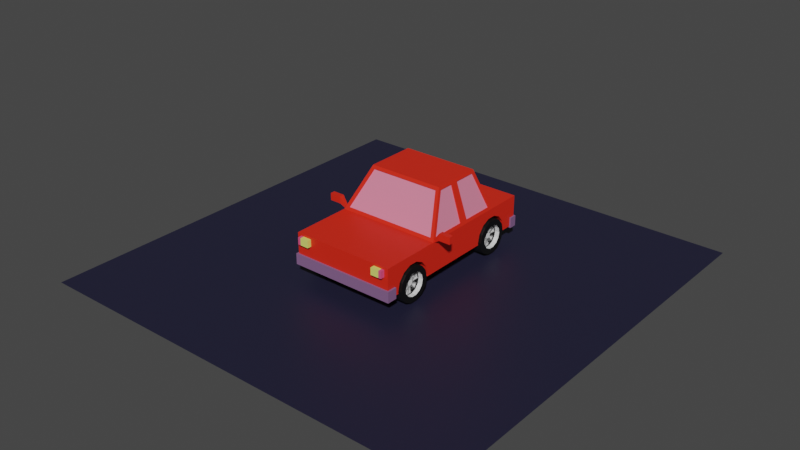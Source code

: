 # Source: car.blend  (saved by Blender 3.1.7; exported with 4.5.12 LTS)
import bpy
from mathutils import Matrix  # noqa: F401  (used for matrix-valued properties, if any)

bpy.ops.wm.read_factory_settings(use_empty=True)
scene = bpy.context.scene
scene.name = 'Scene'

# ---- collections
col_collection = bpy.data.collections.new('Collection'); scene.collection.children.link(col_collection)

# ---- materials (node trees are filled in below, after node groups)
mat_car = bpy.data.materials.new('car')
mat_car.use_transparent_shadow = False
mat_widnow = bpy.data.materials.new('widnow')
mat_widnow.use_transparent_shadow = False
mat_lights_002 = bpy.data.materials.new('lights.002')
mat_lights_002.use_transparent_shadow = False
mat_front = bpy.data.materials.new('front')
mat_front.use_transparent_shadow = False
mat_tire = bpy.data.materials.new('tire')
mat_tire.use_transparent_shadow = False
mat_chrome = bpy.data.materials.new('chrome')
mat_chrome.use_transparent_shadow = False
mat_lights = bpy.data.materials.new('lights')
mat_lights.use_transparent_shadow = False
mat_shader = bpy.data.materials.new('shader')
mat_shader.use_transparent_shadow = False
mat_window = bpy.data.materials.new('window')
mat_window.use_transparent_shadow = False
mat_plane = bpy.data.materials.new('plane')
mat_plane.use_transparent_shadow = False

# ---- material node trees
mat_car.use_nodes = True; mat_car.node_tree.nodes.clear()
_N = mat_car.node_tree.nodes; _L = mat_car.node_tree.links
n0 = _N.new('ShaderNodeBsdfPrincipled'); n0.name = 'Principled BSDF'; n0.location = (10, 300)
n0.distribution = 'GGX'
n0.subsurface_method = 'RANDOM_WALK_SKIN'
n0.inputs[0].default_value = (0.8, 0.02227, 0.007226, 1.0)
n0.inputs[3].default_value = 1.45
n0.inputs[27].default_value = (0.0, 0.0, 0.0, 1.0)
n0.inputs[28].default_value = 1.0
n1 = _N.new('ShaderNodeOutputMaterial'); n1.name = 'Material Output'; n1.location = (300, 300)
_L.new(n0.outputs[0], n1.inputs[0])
n1.is_active_output = True
mat_widnow.use_nodes = True; mat_widnow.node_tree.nodes.clear()
_N = mat_widnow.node_tree.nodes; _L = mat_widnow.node_tree.links
n0 = _N.new('ShaderNodeBsdfPrincipled'); n0.name = 'Principled BSDF'; n0.location = (10, 300)
n0.distribution = 'GGX'
n0.subsurface_method = 'RANDOM_WALK_SKIN'
n0.inputs[0].default_value = (0.8, 0.2294, 0.3442, 1.0)
n0.inputs[3].default_value = 1.45
n0.inputs[27].default_value = (0.0, 0.0, 0.0, 1.0)
n0.inputs[28].default_value = 1.0
n1 = _N.new('ShaderNodeOutputMaterial'); n1.name = 'Material Output'; n1.location = (300, 300)
_L.new(n0.outputs[0], n1.inputs[0])
n1.is_active_output = True
mat_lights_002.use_nodes = True; mat_lights_002.node_tree.nodes.clear()
_N = mat_lights_002.node_tree.nodes; _L = mat_lights_002.node_tree.links
n0 = _N.new('ShaderNodeBsdfPrincipled'); n0.name = 'Principled BSDF'; n0.location = (10, 300)
n0.distribution = 'GGX'
n0.subsurface_method = 'RANDOM_WALK_SKIN'
n0.inputs[3].default_value = 1.45
n0.inputs[27].default_value = (0.0, 0.0, 0.0, 1.0)
n0.inputs[28].default_value = 1.0
n1 = _N.new('ShaderNodeOutputMaterial'); n1.name = 'Material Output'; n1.location = (300, 300)
_L.new(n0.outputs[0], n1.inputs[0])
n1.is_active_output = True
mat_front.use_nodes = True; mat_front.node_tree.nodes.clear()
_N = mat_front.node_tree.nodes; _L = mat_front.node_tree.links
n0 = _N.new('ShaderNodeBsdfPrincipled'); n0.name = 'Principled BSDF'; n0.location = (10, 300)
n0.distribution = 'GGX'
n0.subsurface_method = 'RANDOM_WALK_SKIN'
n0.inputs[0].default_value = (0.2285, 0.1181, 0.2529, 1.0)
n0.inputs[3].default_value = 1.45
n0.inputs[27].default_value = (0.0, 0.0, 0.0, 1.0)
n0.inputs[28].default_value = 1.0
n1 = _N.new('ShaderNodeOutputMaterial'); n1.name = 'Material Output'; n1.location = (300, 300)
_L.new(n0.outputs[0], n1.inputs[0])
n1.is_active_output = True
mat_tire.use_nodes = True; mat_tire.node_tree.nodes.clear()
_N = mat_tire.node_tree.nodes; _L = mat_tire.node_tree.links
n0 = _N.new('ShaderNodeBsdfPrincipled'); n0.name = 'Principled BSDF'; n0.location = (10, 300)
n0.distribution = 'GGX'
n0.subsurface_method = 'RANDOM_WALK_SKIN'
n0.inputs[0].default_value = (0.003642, 0.003642, 0.003642, 1.0)
n0.inputs[3].default_value = 1.45
n0.inputs[27].default_value = (0.0, 0.0, 0.0, 1.0)
n0.inputs[28].default_value = 1.0
n1 = _N.new('ShaderNodeOutputMaterial'); n1.name = 'Material Output'; n1.location = (300, 300)
_L.new(n0.outputs[0], n1.inputs[0])
n1.is_active_output = True
mat_chrome.use_nodes = True; mat_chrome.node_tree.nodes.clear()
_N = mat_chrome.node_tree.nodes; _L = mat_chrome.node_tree.links
n0 = _N.new('ShaderNodeBsdfPrincipled'); n0.name = 'Principled BSDF'; n0.location = (10, 300)
n0.distribution = 'GGX'
n0.subsurface_method = 'RANDOM_WALK_SKIN'
n0.inputs[3].default_value = 1.45
n0.inputs[27].default_value = (0.0, 0.0, 0.0, 1.0)
n0.inputs[28].default_value = 1.0
n1 = _N.new('ShaderNodeOutputMaterial'); n1.name = 'Material Output'; n1.location = (300, 300)
_L.new(n0.outputs[0], n1.inputs[0])
n1.is_active_output = True
mat_lights.use_nodes = True; mat_lights.node_tree.nodes.clear()
_N = mat_lights.node_tree.nodes; _L = mat_lights.node_tree.links
n0 = _N.new('ShaderNodeBsdfPrincipled'); n0.name = 'Principled BSDF'; n0.location = (10, 300)
n0.distribution = 'GGX'
n0.subsurface_method = 'RANDOM_WALK_SKIN'
n0.inputs[0].default_value = (0.7791, 0.8, 0.1723, 1.0)
n0.inputs[3].default_value = 1.45
n0.inputs[27].default_value = (0.0, 0.0, 0.0, 1.0)
n0.inputs[28].default_value = 1.0
n1 = _N.new('ShaderNodeOutputMaterial'); n1.name = 'Material Output'; n1.location = (300, 300)
_L.new(n0.outputs[0], n1.inputs[0])
n1.is_active_output = True
mat_shader.use_nodes = True; mat_shader.node_tree.nodes.clear()
_N = mat_shader.node_tree.nodes; _L = mat_shader.node_tree.links
n0 = _N.new('ShaderNodeBsdfPrincipled'); n0.name = 'Principled BSDF'; n0.location = (10, 300)
n0.distribution = 'GGX'
n0.subsurface_method = 'RANDOM_WALK_SKIN'
n0.inputs[0].default_value = (0.8, 0.09072, 0.2227, 1.0)
n0.inputs[3].default_value = 1.45
n0.inputs[27].default_value = (0.0, 0.0, 0.0, 1.0)
n0.inputs[28].default_value = 1.0
n1 = _N.new('ShaderNodeOutputMaterial'); n1.name = 'Material Output'; n1.location = (300, 300)
_L.new(n0.outputs[0], n1.inputs[0])
n1.is_active_output = True
mat_window.use_nodes = True; mat_window.node_tree.nodes.clear()
_N = mat_window.node_tree.nodes; _L = mat_window.node_tree.links
n0 = _N.new('ShaderNodeBsdfPrincipled'); n0.name = 'Principled BSDF'; n0.location = (10, 300)
n0.distribution = 'GGX'
n0.subsurface_method = 'RANDOM_WALK_SKIN'
n0.inputs[3].default_value = 1.45
n0.inputs[27].default_value = (0.0, 0.0, 0.0, 1.0)
n0.inputs[28].default_value = 1.0
n1 = _N.new('ShaderNodeOutputMaterial'); n1.name = 'Material Output'; n1.location = (300, 300)
_L.new(n0.outputs[0], n1.inputs[0])
n1.is_active_output = True
mat_plane.use_nodes = True; mat_plane.node_tree.nodes.clear()
_N = mat_plane.node_tree.nodes; _L = mat_plane.node_tree.links
n0 = _N.new('ShaderNodeBsdfPrincipled'); n0.name = 'Principled BSDF'; n0.location = (10, 300)
n0.distribution = 'GGX'
n0.subsurface_method = 'RANDOM_WALK_SKIN'
n0.inputs[0].default_value = (0.01461, 0.01434, 0.03741, 1.0)
n0.inputs[3].default_value = 1.45
n0.inputs[27].default_value = (0.0, 0.0, 0.0, 1.0)
n0.inputs[28].default_value = 1.0
n1 = _N.new('ShaderNodeOutputMaterial'); n1.name = 'Material Output'; n1.location = (300, 300)
_L.new(n0.outputs[0], n1.inputs[0])
n1.is_active_output = True

# ---- world
world_world = bpy.data.worlds.new('World'); scene.world = world_world
world_world.use_nodes = True; world_world.node_tree.nodes.clear()
_N = world_world.node_tree.nodes; _L = world_world.node_tree.links
n0 = _N.new('ShaderNodeOutputWorld'); n0.name = 'World Output'; n0.location = (300, 300)
n1 = _N.new('ShaderNodeBackground'); n1.name = 'Background'; n1.location = (10, 300)
n1.inputs[0].default_value = (0.05088, 0.05088, 0.05088, 1.0)
_L.new(n1.outputs[0], n0.inputs[0])
n0.is_active_output = True
world_world.color = (0.05088, 0.05088, 0.05088)
world_world.use_sun_shadow = False
world_world.sun_shadow_jitter_overblur = 0.0

# ---- meshes
me_cube_001 = bpy.data.meshes.new('Cube.001')
me_cube_001.from_pydata([(-4.811, 9.669, 1.393), (-4.811, -6.823, 1.393), (-4.811, 6.823, -1.393), (-4.721, 6.465, 1.65), (4.811, 9.669, 1.393), (4.811, -6.823, 1.393), (4.811, 6.823, -1.393), (4.721, 6.465, 1.65), (-4.811, -1.207, -1.393), (-4.721, -0.7279, 1.65), (4.811, -1.207, -1.393), (4.721, -0.7279, 1.65), (-3.609, 1.272, 4.824), (-3.609, 5.537, 4.824), (3.609, 5.537, 4.824), (3.609, 1.272, 4.824), (-4.811, 10.24, 1.393), (4.811, 10.24, 1.393), (-4.721, 2.603, 1.65), (-4.721, 3.396, 1.65), (4.811, 2.868, -1.393), (4.811, 3.123, -1.393), (-4.811, 3.123, -1.393), (-4.811, 2.868, -1.393), (4.721, 3.396, 1.65), (4.721, 2.603, 1.65), (-3.609, 2.701, 4.824), (-3.609, 3.401, 4.824), (3.609, 3.401, 4.824), (3.609, 2.701, 4.824), (-4.811, 3.123, 1.393), (-4.38, 6.736, 1.69), (4.811, 2.868, 1.393), (4.396, -1.042, 1.655), (-3.519, 3.128, 5.081), (-3.296, 5.831, 4.784), (3.519, 2.982, 5.081), (3.288, 0.9514, 4.819), (3.296, 5.831, 4.784), (4.38, 6.736, 1.69), (-3.288, 0.9514, 4.819), (-4.396, -1.042, 1.655), (-4.811, 2.868, 1.393), (4.811, 3.123, 1.393), (-3.519, 2.982, 5.081), (3.519, 3.128, 5.081), (-4.811, 3.123, 1.393), (-4.811, 6.823, 1.393), (4.811, 2.868, 1.393), (4.811, -1.207, 1.393), (-3.519, 3.128, 5.081), (-3.519, 5.745, 5.081), (3.519, 2.982, 5.081), (3.519, 1.117, 5.081), (3.519, 5.745, 5.081), (4.811, 6.823, 1.393), (-3.519, 1.117, 5.081), (-4.811, -1.207, 1.393), (-4.811, 2.868, 1.393), (4.811, 3.123, 1.393), (-3.519, 2.982, 5.081), (3.519, 3.128, 5.081), (-4.811, 6.823, 1.393), (4.811, 6.823, 1.393), (-4.811, -1.207, 1.393), (4.811, -1.207, 1.393), (-3.519, 5.745, 5.081), (3.519, 5.745, 5.081), (-3.519, 1.117, 5.081), (3.519, 1.117, 5.081), (-4.627, 3.396, 1.618), (-4.627, 6.465, 1.618), (4.627, 2.603, 1.618), (4.627, -0.7279, 1.618), (-3.515, 3.401, 4.791), (-3.515, 5.537, 4.791), (3.515, 2.701, 4.791), (3.515, 1.272, 4.791), (3.515, 5.537, 4.791), (4.627, 6.465, 1.618), (-3.515, 1.272, 4.791), (-4.627, -0.7279, 1.618), (-4.627, 2.603, 1.618), (4.627, 3.396, 1.618), (-3.515, 2.701, 4.791), (3.515, 3.401, 4.791), (-4.38, 6.641, 1.662), (4.38, 6.641, 1.662), (-4.396, -0.9584, 1.602), (4.396, -0.9584, 1.602), (-3.296, 5.736, 4.756), (3.296, 5.736, 4.756), (-3.288, 1.035, 4.766), (3.288, 1.035, 4.766), (-4.811, -6.009, -1.393), (4.811, -6.009, 1.393), (-4.811, -6.009, 1.393), (4.811, -6.009, -1.393), (-4.811, -6.823, -0.5547), (-4.811, 6.823, -0.5547), (4.811, 6.823, -0.5547), (4.811, -6.823, -0.5547), (4.811, -1.207, -0.5547), (-4.811, -1.207, -0.5547), (-4.811, 10.24, -0.5547), (4.811, 10.24, -0.5547), (4.811, 3.123, -0.5547), (4.811, 2.868, -0.5547), (-4.811, 2.868, -0.5547), (-4.811, 3.123, -0.5547), (-4.811, -6.009, -0.5547), (4.811, -6.009, -0.5547), (-4.973, -6.009, -1.555), (-4.973, -6.985, -1.555), (4.973, -6.985, -0.5547), (4.973, -6.985, -1.555), (4.973, -6.009, -1.555), (-4.973, -6.009, -0.5547), (4.973, -6.009, -0.5547), (-4.973, -6.985, -0.5547), (-4.811, 9.669, -1.393), (4.811, 9.669, -1.393), (4.811, 9.669, -0.5547), (-4.811, 9.669, -0.5547), (-4.947, 10.37, -0.5547), (-4.947, 10.37, -1.528), (4.947, 10.37, -1.528), (4.947, 10.37, -0.5547), (4.947, 9.669, -1.528), (4.947, 9.669, -0.5547), (-4.947, 9.669, -0.5547), (-4.947, 9.669, -1.528)], [], [(109, 30, 62, 99), (0, 4, 17, 16), (111, 95, 5, 101), (101, 5, 1, 98), (98, 110, 117, 119), (95, 96, 1, 5), (37, 40, 92, 93), (23, 20, 10, 8), (107, 32, 65, 102), (110, 96, 64, 103), (36, 44, 68, 69), (7, 14, 78, 79), (19, 27, 74, 70), (35, 38, 91, 90), (104, 16, 17, 105), (123, 0, 16, 104), (104, 105, 127, 124), (120, 123, 130, 131), (13, 3, 71, 75), (30, 42, 44, 34), (14, 28, 85, 78), (32, 43, 45, 36), (67, 66, 34, 45), (45, 34, 44, 36), (100, 63, 43, 106), (106, 43, 32, 107), (2, 6, 21, 22), (22, 21, 20, 23), (103, 64, 42, 108), (108, 42, 30, 109), (46, 47, 62, 30), (48, 49, 65, 32), (51, 50, 34, 66), (53, 52, 36, 69), (47, 51, 66, 62), (54, 55, 63, 67), (49, 53, 69, 65), (56, 57, 64, 68), (57, 58, 42, 64), (55, 59, 43, 63), (60, 56, 68, 44), (61, 54, 67, 45), (50, 46, 30, 34), (58, 60, 44, 42), (52, 48, 32, 36), (59, 61, 45, 43), (19, 3, 47, 46), (25, 11, 49, 48), (13, 27, 50, 51), (15, 29, 52, 53), (3, 13, 51, 47), (14, 7, 55, 54), (11, 15, 53, 49), (12, 9, 57, 56), (9, 18, 58, 57), (7, 24, 59, 55), (26, 12, 56, 60), (28, 14, 54, 61), (27, 19, 46, 50), (18, 26, 60, 58), (29, 25, 48, 52), (24, 28, 61, 59), (31, 39, 63, 62), (33, 41, 64, 65), (38, 35, 66, 67), (40, 37, 69, 68), (35, 31, 62, 66), (39, 38, 67, 63), (37, 33, 65, 69), (41, 40, 68, 64), (87, 86, 90, 91), (88, 89, 93, 92), (83, 79, 78, 85), (82, 81, 80, 84), (71, 70, 74, 75), (73, 72, 76, 77), (26, 18, 82, 84), (15, 11, 73, 77), (31, 35, 90, 86), (25, 29, 76, 72), (9, 12, 80, 81), (38, 39, 87, 91), (3, 19, 70, 71), (28, 24, 83, 85), (18, 9, 81, 82), (33, 37, 93, 89), (11, 25, 72, 73), (24, 7, 79, 83), (40, 41, 88, 92), (27, 13, 75, 74), (39, 31, 86, 87), (12, 26, 84, 80), (29, 15, 77, 76), (41, 33, 89, 88), (98, 1, 96, 110), (65, 64, 96, 95), (8, 10, 97, 94), (102, 65, 95, 111), (10, 102, 111, 97), (111, 101, 114, 118), (23, 108, 109, 22), (8, 103, 108, 23), (21, 106, 107, 20), (6, 100, 106, 21), (4, 122, 105, 17), (121, 120, 131, 128), (123, 104, 124, 130), (94, 110, 103, 8), (20, 107, 102, 10), (97, 111, 118, 116), (101, 98, 119, 114), (22, 109, 99, 2), (112, 116, 115, 113), (113, 119, 117, 112), (115, 114, 119, 113), (116, 118, 114, 115), (94, 97, 116, 112), (110, 94, 112, 117), (2, 99, 123, 120), (63, 100, 122, 4), (6, 2, 120, 121), (100, 6, 121, 122), (99, 62, 0, 123), (62, 63, 4, 0), (129, 128, 126, 127), (128, 131, 125, 126), (131, 130, 124, 125), (125, 124, 127, 126), (105, 122, 129, 127), (122, 121, 128, 129)])
me_cube_001.polygons.foreach_set('material_index', [0, 0, 0, 0, 3, 0, 0, 0, 0, 0, 0, 0, 0, 0, 0, 0, 3, 3, 0, 0, 0, 0, 0, 0, 0, 0, 0, 0, 0, 0, 0, 0, 0, 0, 0, 0, 0, 0, 0, 0, 0, 0, 0, 0, 0, 0, 0, 0, 0, 0, 0, 0, 0, 0, 0, 0, 0, 0, 0, 0, 0, 0, 0, 0, 0, 0, 0, 0, 0, 0, 1, 1, 1, 1, 1, 1, 0, 0, 0, 0, 0, 0, 0, 0, 0, 0, 0, 0, 0, 0, 0, 0, 0, 0, 0, 0, 0, 0, 0, 3, 0, 0, 0, 0, 0, 3, 3, 0, 0, 0, 3, 0, 3, 3, 3, 3, 3, 3, 0, 0, 0, 0, 0, 0, 3, 3, 3, 3, 3, 3])
_uv = me_cube_001.uv_layers.new(name='UVMap')
_uv.uv.foreach_set('vector', [0.4502, 0.1822, 0.625, 0.1822, 0.625, 0.25, 0.4502, 0.25, 0.625, 0.25, 0.625, 0.5, 0.625, 0.5, 0.625, 0.25, 0.4502, 0.7351, 0.625, 0.7351, 0.625, 0.75, 0.4502, 0.75, 0.4502, 0.75, 0.625, 0.75, 0.625, 1.0, 0.4502, 1.0, 0.4502, 0.0, 0.4502, 0.01492, 0.4502, 0.01492, 0.4502, 0.0, 0.625, 0.7351, 0.875, 0.7351, 0.875, 0.75, 0.625, 0.75, 0.6354, 0.6181, 0.8646, 0.6181, 0.8646, 0.6181, 0.6354, 0.6181, 0.125, 0.5725, 0.375, 0.5725, 0.375, 0.6471, 0.125, 0.6471, 0.4502, 0.5725, 0.625, 0.5725, 0.625, 0.6471, 0.4502, 0.6471, 0.4502, 0.01492, 0.625, 0.01492, 0.625, 0.1029, 0.4502, 0.1029, 0.625, 0.5692, 0.875, 0.5692, 0.875, 0.6159, 0.625, 0.6159, 0.625, 0.5054, 0.625, 0.5066, 0.625, 0.5066, 0.625, 0.5054, 0.625, 0.1877, 0.625, 0.1908, 0.625, 0.1908, 0.625, 0.1877, 0.625, 0.2604, 0.625, 0.4896, 0.625, 0.4896, 0.625, 0.2604, 0.4502, 0.25, 0.625, 0.25, 0.625, 0.5, 0.4502, 0.5, 0.4502, 0.25, 0.625, 0.25, 0.625, 0.25, 0.4502, 0.25, 0.4502, 0.25, 0.4502, 0.5, 0.4502, 0.5, 0.4502, 0.25, 0.375, 0.25, 0.4502, 0.25, 0.4502, 0.25, 0.375, 0.25, 0.625, 0.2434, 0.625, 0.2446, 0.625, 0.2446, 0.625, 0.2434, 0.625, 0.1822, 0.625, 0.1775, 0.625, 0.1808, 0.625, 0.1845, 0.625, 0.5066, 0.625, 0.5592, 0.625, 0.5592, 0.625, 0.5066, 0.625, 0.5725, 0.625, 0.5678, 0.625, 0.5655, 0.625, 0.5692, 0.625, 0.5, 0.875, 0.5, 0.875, 0.5655, 0.625, 0.5655, 0.625, 0.5655, 0.875, 0.5655, 0.875, 0.5692, 0.625, 0.5692, 0.4502, 0.5, 0.625, 0.5, 0.625, 0.5678, 0.4502, 0.5678, 0.4502, 0.5678, 0.625, 0.5678, 0.625, 0.5725, 0.4502, 0.5725, 0.125, 0.5, 0.375, 0.5, 0.375, 0.5678, 0.125, 0.5678, 0.125, 0.5678, 0.375, 0.5678, 0.375, 0.5725, 0.125, 0.5725, 0.4502, 0.1029, 0.625, 0.1029, 0.625, 0.1775, 0.4502, 0.1775, 0.4502, 0.1775, 0.625, 0.1775, 0.625, 0.1822, 0.4502, 0.1822, 0.625, 0.1822, 0.625, 0.25, 0.625, 0.25, 0.625, 0.1822, 0.625, 0.5725, 0.625, 0.6471, 0.625, 0.6471, 0.625, 0.5725, 0.625, 0.25, 0.625, 0.1845, 0.625, 0.1845, 0.625, 0.25, 0.625, 0.6159, 0.625, 0.5692, 0.625, 0.5692, 0.625, 0.6159, 0.625, 0.25, 0.625, 0.25, 0.625, 0.25, 0.625, 0.25, 0.625, 0.5, 0.625, 0.5, 0.625, 0.5, 0.625, 0.5, 0.625, 0.6471, 0.625, 0.6159, 0.625, 0.6159, 0.625, 0.6471, 0.625, 0.1341, 0.625, 0.1029, 0.625, 0.1029, 0.625, 0.1341, 0.625, 0.1029, 0.625, 0.1775, 0.625, 0.1775, 0.625, 0.1029, 0.625, 0.5, 0.625, 0.5678, 0.625, 0.5678, 0.625, 0.5, 0.625, 0.1808, 0.625, 0.1341, 0.625, 0.1341, 0.625, 0.1808, 0.625, 0.5655, 0.625, 0.5, 0.625, 0.5, 0.625, 0.5655, 0.625, 0.1845, 0.625, 0.1822, 0.625, 0.1822, 0.625, 0.1845, 0.625, 0.1775, 0.625, 0.1808, 0.625, 0.1808, 0.625, 0.1775, 0.625, 0.5692, 0.625, 0.5725, 0.625, 0.5725, 0.625, 0.5692, 0.625, 0.5678, 0.625, 0.5655, 0.625, 0.5655, 0.625, 0.5678, 0.625, 0.1877, 0.625, 0.2446, 0.625, 0.25, 0.625, 0.1822, 0.625, 0.5775, 0.625, 0.639, 0.625, 0.6471, 0.625, 0.5725, 0.625, 0.2434, 0.625, 0.1908, 0.625, 0.1845, 0.625, 0.25, 0.625, 0.6109, 0.625, 0.5759, 0.625, 0.5692, 0.625, 0.6159, 0.625, 0.2446, 0.625, 0.2434, 0.625, 0.25, 0.625, 0.25, 0.625, 0.5066, 0.625, 0.5054, 0.625, 0.5, 0.625, 0.5, 0.625, 0.639, 0.625, 0.6109, 0.625, 0.6159, 0.625, 0.6471, 0.625, 0.1391, 0.625, 0.111, 0.625, 0.1029, 0.625, 0.1341, 0.625, 0.111, 0.625, 0.1725, 0.625, 0.1775, 0.625, 0.1029, 0.625, 0.5054, 0.625, 0.5623, 0.625, 0.5678, 0.625, 0.5, 0.625, 0.1741, 0.625, 0.1391, 0.625, 0.1341, 0.625, 0.1808, 0.625, 0.5592, 0.625, 0.5066, 0.625, 0.5, 0.625, 0.5655, 0.625, 0.1908, 0.625, 0.1877, 0.625, 0.1822, 0.625, 0.1845, 0.625, 0.1725, 0.625, 0.1741, 0.625, 0.1808, 0.625, 0.1775, 0.625, 0.5759, 0.625, 0.5775, 0.625, 0.5725, 0.625, 0.5692, 0.625, 0.5623, 0.625, 0.5592, 0.625, 0.5655, 0.625, 0.5678, 0.625, 0.259, 0.625, 0.491, 0.625, 0.5, 0.625, 0.25, 0.6339, 0.6449, 0.8661, 0.6449, 0.875, 0.6471, 0.625, 0.6471, 0.625, 0.4896, 0.625, 0.2604, 0.625, 0.25, 0.625, 0.5, 0.8646, 0.6181, 0.6354, 0.6181, 0.625, 0.6159, 0.875, 0.6159, 0.625, 0.2604, 0.625, 0.259, 0.625, 0.25, 0.625, 0.25, 0.625, 0.491, 0.625, 0.4896, 0.625, 0.5, 0.625, 0.5, 0.6354, 0.6181, 0.6339, 0.6449, 0.625, 0.6471, 0.625, 0.6159, 0.8661, 0.6449, 0.8646, 0.6181, 0.875, 0.6159, 0.875, 0.6471, 0.625, 0.491, 0.625, 0.259, 0.625, 0.2604, 0.625, 0.4896, 0.8661, 0.6449, 0.6339, 0.6449, 0.6354, 0.6181, 0.8646, 0.6181, 0.625, 0.5623, 0.625, 0.5054, 0.625, 0.5066, 0.625, 0.5592, 0.625, 0.1725, 0.625, 0.111, 0.625, 0.1391, 0.625, 0.1741, 0.625, 0.2446, 0.625, 0.1877, 0.625, 0.1908, 0.625, 0.2434, 0.625, 0.639, 0.625, 0.5775, 0.625, 0.5759, 0.625, 0.6109, 0.625, 0.1741, 0.625, 0.1725, 0.625, 0.1725, 0.625, 0.1741, 0.625, 0.6109, 0.625, 0.639, 0.625, 0.639, 0.625, 0.6109, 0.625, 0.259, 0.625, 0.2604, 0.625, 0.2604, 0.625, 0.259, 0.625, 0.5775, 0.625, 0.5759, 0.625, 0.5759, 0.625, 0.5775, 0.625, 0.111, 0.625, 0.1391, 0.625, 0.1391, 0.625, 0.111, 0.625, 0.4896, 0.625, 0.491, 0.625, 0.491, 0.625, 0.4896, 0.625, 0.2446, 0.625, 0.1877, 0.625, 0.1877, 0.625, 0.2446, 0.625, 0.5592, 0.625, 0.5623, 0.625, 0.5623, 0.625, 0.5592, 0.625, 0.1725, 0.625, 0.111, 0.625, 0.111, 0.625, 0.1725, 0.6339, 0.6449, 0.6354, 0.6181, 0.6354, 0.6181, 0.6339, 0.6449, 0.625, 0.639, 0.625, 0.5775, 0.625, 0.5775, 0.625, 0.639, 0.625, 0.5623, 0.625, 0.5054, 0.625, 0.5054, 0.625, 0.5623, 0.8646, 0.6181, 0.8661, 0.6449, 0.8661, 0.6449, 0.8646, 0.6181, 0.625, 0.1908, 0.625, 0.2434, 0.625, 0.2434, 0.625, 0.1908, 0.625, 0.491, 0.625, 0.259, 0.625, 0.259, 0.625, 0.491, 0.625, 0.1391, 0.625, 0.1741, 0.625, 0.1741, 0.625, 0.1391, 0.625, 0.5759, 0.625, 0.6109, 0.625, 0.6109, 0.625, 0.5759, 0.8661, 0.6449, 0.6339, 0.6449, 0.6339, 0.6449, 0.8661, 0.6449, 0.4502, 0.0, 0.625, 0.0, 0.625, 0.01492, 0.4502, 0.01492, 0.625, 0.6471, 0.875, 0.6471, 0.875, 0.7351, 0.625, 0.7351, 0.125, 0.6471, 0.375, 0.6471, 0.375, 0.7351, 0.125, 0.7351, 0.4502, 0.6471, 0.625, 0.6471, 0.625, 0.7351, 0.4502, 0.7351, 0.375, 0.6471, 0.4502, 0.6471, 0.4502, 0.7351, 0.375, 0.7351, 0.4502, 0.7351, 0.4502, 0.75, 0.4502, 0.75, 0.4502, 0.7351, 0.375, 0.1775, 0.4502, 0.1775, 0.4502, 0.1822, 0.375, 0.1822, 0.375, 0.1029, 0.4502, 0.1029, 0.4502, 0.1775, 0.375, 0.1775, 0.375, 0.5678, 0.4502, 0.5678, 0.4502, 0.5725, 0.375, 0.5725, 0.375, 0.5, 0.4502, 0.5, 0.4502, 0.5678, 0.375, 0.5678, 0.625, 0.5, 0.4502, 0.5, 0.4502, 0.5, 0.625, 0.5, 0.375, 0.5, 0.125, 0.5, 0.125, 0.5, 0.375, 0.5, 0.4502, 0.25, 0.4502, 0.25, 0.4502, 0.25, 0.4502, 0.25, 0.375, 0.01492, 0.4502, 0.01492, 0.4502, 0.1029, 0.375, 0.1029, 0.375, 0.5725, 0.4502, 0.5725, 0.4502, 0.6471, 0.375, 0.6471, 0.375, 0.7351, 0.4502, 0.7351, 0.4502, 0.7351, 0.375, 0.7351, 0.4502, 0.75, 0.4502, 1.0, 0.4502, 1.0, 0.4502, 0.75, 0.375, 0.1822, 0.4502, 0.1822, 0.4502, 0.25, 0.375, 0.25, 0.125, 0.7351, 0.375, 0.7351, 0.375, 0.75, 0.125, 0.75, 0.375, 0.0, 0.4502, 0.0, 0.4502, 0.01492, 0.375, 0.01492, 0.375, 0.75, 0.4502, 0.75, 0.4502, 1.0, 0.375, 1.0, 0.375, 0.7351, 0.4502, 0.7351, 0.4502, 0.75, 0.375, 0.75, 0.125, 0.7351, 0.375, 0.7351, 0.375, 0.7351, 0.125, 0.7351, 0.4502, 0.01492, 0.375, 0.01492, 0.375, 0.01492, 0.4502, 0.01492, 0.375, 0.25, 0.4502, 0.25, 0.4502, 0.25, 0.375, 0.25, 0.625, 0.5, 0.4502, 0.5, 0.4502, 0.5, 0.625, 0.5, 0.375, 0.5, 0.125, 0.5, 0.125, 0.5, 0.375, 0.5, 0.4502, 0.5, 0.375, 0.5, 0.375, 0.5, 0.4502, 0.5, 0.4502, 0.25, 0.625, 0.25, 0.625, 0.25, 0.4502, 0.25, 0.625, 0.25, 0.625, 0.5, 0.625, 0.5, 0.625, 0.25, 0.4502, 0.5, 0.375, 0.5, 0.375, 0.5, 0.4502, 0.5, 0.375, 0.5, 0.125, 0.5, 0.125, 0.5, 0.375, 0.5, 0.375, 0.25, 0.4502, 0.25, 0.4502, 0.25, 0.375, 0.25, 0.375, 0.25, 0.4502, 0.25, 0.4502, 0.5, 0.375, 0.5, 0.4502, 0.5, 0.4502, 0.5, 0.4502, 0.5, 0.4502, 0.5, 0.4502, 0.5, 0.375, 0.5, 0.375, 0.5, 0.4502, 0.5])
me_cube_001.materials.append(mat_car)
me_cube_001.materials.append(mat_widnow)
me_cube_001.materials.append(mat_lights_002)
me_cube_001.materials.append(mat_front)
me_cube_001.use_remesh_fix_poles = True
me_cube_001.use_remesh_preserve_attributes = False
me_cube_001.update()
me_cylinder_005 = bpy.data.meshes.new('Cylinder.005')
me_cylinder_005.from_pydata([(0.0, 1.0, -1.0), (0.0, 1.0, 1.0), (0.4339, 0.901, -1.0), (0.4339, 0.901, 1.0), (0.7818, 0.6235, -1.0), (0.7818, 0.6235, 1.0), (0.9749, 0.2225, -1.0), (0.9749, 0.2225, 1.0), (0.9749, -0.2225, -1.0), (0.9749, -0.2225, 1.0), (0.7818, -0.6235, -1.0), (0.7818, -0.6235, 1.0), (0.4339, -0.901, -1.0), (0.4339, -0.901, 1.0), (-8.742e-08, -1.0, -1.0), (-8.742e-08, -1.0, 1.0), (-0.4339, -0.901, -1.0), (-0.4339, -0.901, 1.0), (-0.7818, -0.6235, -1.0), (-0.7818, -0.6235, 1.0), (-0.9749, -0.2225, -1.0), (-0.9749, -0.2225, 1.0), (-0.9749, 0.2225, -1.0), (-0.9749, 0.2225, 1.0), (-0.7818, 0.6235, -1.0), (-0.7818, 0.6235, 1.0), (-0.4339, 0.901, -1.0), (-0.4339, 0.901, 1.0)], [], [(0, 1, 3, 2), (2, 3, 5, 4), (4, 5, 7, 6), (6, 7, 9, 8), (8, 9, 11, 10), (10, 11, 13, 12), (12, 13, 15, 14), (14, 15, 17, 16), (16, 17, 19, 18), (18, 19, 21, 20), (20, 21, 23, 22), (22, 23, 25, 24), (3, 1, 27, 25, 23, 21, 19, 17, 15, 13, 11, 9, 7, 5), (24, 25, 27, 26), (26, 27, 1, 0), (0, 2, 4, 6, 8, 10, 12, 14, 16, 18, 20, 22, 24, 26)])
_uv = me_cylinder_005.uv_layers.new(name='UVMap')
_uv.uv.foreach_set('vector', [1.0, 0.5, 1.0, 1.0, 0.9286, 1.0, 0.9286, 0.5, 0.9286, 0.5, 0.9286, 1.0, 0.8571, 1.0, 0.8571, 0.5, 0.8571, 0.5, 0.8571, 1.0, 0.7857, 1.0, 0.7857, 0.5, 0.7857, 0.5, 0.7857, 1.0, 0.7143, 1.0, 0.7143, 0.5, 0.7143, 0.5, 0.7143, 1.0, 0.6429, 1.0, 0.6429, 0.5, 0.6429, 0.5, 0.6429, 1.0, 0.5714, 1.0, 0.5714, 0.5, 0.5714, 0.5, 0.5714, 1.0, 0.5, 1.0, 0.5, 0.5, 0.5, 0.5, 0.5, 1.0, 0.4286, 1.0, 0.4286, 0.5, 0.4286, 0.5, 0.4286, 1.0, 0.3571, 1.0, 0.3571, 0.5, 0.3571, 0.5, 0.3571, 1.0, 0.2857, 1.0, 0.2857, 0.5, 0.2857, 0.5, 0.2857, 1.0, 0.2143, 1.0, 0.2143, 0.5, 0.2143, 0.5, 0.2143, 1.0, 0.1429, 1.0, 0.1429, 0.5, 0.3541, 0.4662, 0.25, 0.49, 0.1459, 0.4662, 0.06236, 0.3996, 0.01602, 0.3034, 0.01602, 0.1966, 0.06236, 0.1004, 0.1459, 0.03377, 0.25, 0.01, 0.3541, 0.03377, 0.4376, 0.1004, 0.484, 0.1966, 0.484, 0.3034, 0.4376, 0.3996, 0.1429, 0.5, 0.1429, 1.0, 0.07143, 1.0, 0.07143, 0.5, 0.07143, 0.5, 0.07143, 1.0, -1.341e-07, 1.0, -1.341e-07, 0.5, 0.75, 0.49, 0.8541, 0.4662, 0.9376, 0.3996, 0.984, 0.3034, 0.984, 0.1966, 0.9376, 0.1004, 0.8541, 0.03377, 0.75, 0.01, 0.6459, 0.03377, 0.5624, 0.1004, 0.516, 0.1966, 0.516, 0.3034, 0.5624, 0.3996, 0.6459, 0.4662])
me_cylinder_005.use_remesh_fix_poles = True
me_cylinder_005.use_remesh_preserve_attributes = False
me_cylinder_005.update()
me_cylinder_006 = bpy.data.meshes.new('Cylinder.006')
me_cylinder_006.from_pydata([(0.0, 1.0, -1.0), (0.0, 0.6715, 1.0), (0.4339, 0.901, -1.0), (0.2913, 0.605, 1.0), (0.7818, 0.6235, -1.0), (0.525, 0.4186, 1.0), (0.9749, 0.2225, -1.0), (0.6546, 0.1494, 1.0), (0.9749, -0.2225, -1.0), (0.6546, -0.1494, 1.0), (0.7818, -0.6235, -1.0), (0.525, -0.4186, 1.0), (0.4339, -0.901, -1.0), (0.2913, -0.605, 1.0), (-8.742e-08, -1.0, -1.0), (-6.734e-08, -0.6715, 1.0), (-0.4339, -0.901, -1.0), (-0.2913, -0.605, 1.0), (-0.7818, -0.6235, -1.0), (-0.525, -0.4186, 1.0), (-0.9749, -0.2225, -1.0), (-0.6546, -0.1494, 1.0), (-0.9749, 0.2225, -1.0), (-0.6546, 0.1494, 1.0), (-0.7818, 0.6235, -1.0), (-0.525, 0.4186, 1.0), (-0.4339, 0.901, -1.0), (-0.2913, 0.605, 1.0), (0.4339, 0.901, 1.0), (0.0, 1.0, 1.0), (0.7818, 0.6235, 1.0), (0.9749, 0.2225, 1.0), (0.9749, -0.2225, 1.0), (0.7818, -0.6235, 1.0), (0.4339, -0.901, 1.0), (-8.742e-08, -1.0, 1.0), (-0.4339, -0.901, 1.0), (-0.7818, -0.6235, 1.0), (-0.9749, -0.2225, 1.0), (-0.9749, 0.2225, 1.0), (-0.7818, 0.6235, 1.0), (-0.4339, 0.901, 1.0), (0.07495, 0.1556, 0.3754), (2.347e-09, 0.1727, 0.3754), (0.1351, 0.1077, 0.3754), (0.1684, 0.03844, 0.3754), (0.1684, -0.03844, 0.3754), (0.1351, -0.1077, 0.3754), (0.07495, -0.1556, 0.3754), (2.648e-08, -0.1727, 0.3754), (-0.07495, -0.1556, 0.3754), (-0.1351, -0.1077, 0.3754), (-0.1684, -0.03844, 0.3754), (-0.1684, 0.03844, 0.3754), (-0.1351, 0.1077, 0.3754), (-0.07495, 0.1556, 0.3754), (0.2913, 0.605, 0.3754), (2.347e-09, 0.6715, 0.3754), (0.525, 0.4186, 0.3754), (0.6546, 0.1494, 0.3754), (0.6546, -0.1494, 0.3754), (0.525, -0.4186, 0.3754), (0.2913, -0.605, 0.3754), (-6.499e-08, -0.6715, 0.3754), (-0.2913, -0.605, 0.3754), (-0.525, -0.4186, 0.3754), (-0.6546, -0.1494, 0.3754), (-0.6546, 0.1494, 0.3754), (-0.525, 0.4186, 0.3754), (-0.2913, 0.605, 0.3754), (0.2913, 0.605, -0.372), (2.347e-09, 0.6715, -0.372), (0.6546, 0.1494, -0.372), (0.525, 0.4186, -0.372), (0.525, -0.4186, -0.372), (0.6546, -0.1494, -0.372), (-6.499e-08, -0.6715, -0.372), (0.2913, -0.605, -0.372), (-0.525, -0.4186, -0.372), (-0.2913, -0.605, -0.372), (-0.6546, 0.1494, -0.372), (-0.6546, -0.1494, -0.372), (-0.2913, 0.605, -0.372), (-0.525, 0.4186, -0.372), (0.07495, 0.1556, -0.372), (2.347e-09, 0.1727, -0.372), (0.1684, 0.03844, -0.372), (0.1351, 0.1077, -0.372), (0.1351, -0.1077, -0.372), (0.1684, -0.03844, -0.372), (2.648e-08, -0.1727, -0.372), (0.07495, -0.1556, -0.372), (-0.1351, -0.1077, -0.372), (-0.07495, -0.1556, -0.372), (-0.1684, 0.03844, -0.372), (-0.1684, -0.03844, -0.372), (-0.07495, 0.1556, -0.372), (-0.1351, 0.1077, -0.372), (0.525, 0.4186, 0.1788), (0.2913, 0.605, 0.1788), (0.6546, -0.1494, 0.1788), (0.6546, 0.1494, 0.1788), (0.2913, -0.605, 0.1788), (0.525, -0.4186, 0.1788), (-0.2913, -0.605, 0.1788), (-6.499e-08, -0.6715, 0.1788), (-0.6546, -0.1494, 0.1788), (-0.525, -0.4186, 0.1788), (-0.525, 0.4186, 0.1788), (-0.6546, 0.1494, 0.1788), (2.347e-09, 0.6715, 0.1788), (-0.2913, 0.605, 0.1788), (0.1351, 0.1077, 0.1788), (0.07495, 0.1556, 0.1788), (0.1684, -0.03844, 0.1788), (0.1684, 0.03844, 0.1788), (0.07495, -0.1556, 0.1788), (0.1351, -0.1077, 0.1788), (-0.07495, -0.1556, 0.1788), (2.648e-08, -0.1727, 0.1788), (-0.1684, -0.03844, 0.1788), (-0.1351, -0.1077, 0.1788), (-0.1351, 0.1077, 0.1788), (-0.1684, 0.03844, 0.1788), (2.347e-09, 0.1727, 0.1788), (-0.07495, 0.1556, 0.1788)], [], [(0, 29, 28, 2), (2, 28, 30, 4), (4, 30, 31, 6), (6, 31, 32, 8), (8, 32, 33, 10), (10, 33, 34, 12), (12, 34, 35, 14), (14, 35, 36, 16), (16, 36, 37, 18), (18, 37, 38, 20), (20, 38, 39, 22), (22, 39, 40, 24), (13, 11, 61, 62), (24, 40, 41, 26), (26, 41, 29, 0), (0, 2, 4, 6, 8, 10, 12, 14, 16, 18, 20, 22, 24, 26), (1, 3, 28, 29), (3, 5, 30, 28), (5, 7, 31, 30), (7, 9, 32, 31), (9, 11, 33, 32), (11, 13, 34, 33), (13, 15, 35, 34), (15, 17, 36, 35), (17, 19, 37, 36), (19, 21, 38, 37), (21, 23, 39, 38), (23, 25, 40, 39), (25, 27, 41, 40), (27, 1, 29, 41), (42, 43, 55, 54, 53, 52, 51, 50, 49, 48, 47, 46, 45, 44), (1, 27, 69, 57), (15, 13, 62, 63), (17, 15, 63, 64), (3, 1, 57, 56), (19, 17, 64, 65), (5, 3, 56, 58), (21, 19, 65, 66), (7, 5, 58, 59), (23, 21, 66, 67), (9, 7, 59, 60), (25, 23, 67, 68), (11, 9, 60, 61), (27, 25, 68, 69), (58, 44, 87, 73), (60, 59, 101, 100), (44, 45, 86, 87), (56, 42, 113, 99), (42, 56, 70, 84), (42, 44, 112, 113), (59, 58, 73, 72), (43, 57, 110, 124), (57, 43, 85, 71), (69, 55, 125, 111), (55, 69, 82, 96), (58, 56, 99, 98), (43, 42, 84, 85), (55, 43, 124, 125), (85, 84, 70, 71), (87, 86, 72, 73), (89, 88, 74, 75), (91, 90, 76, 77), (93, 92, 78, 79), (95, 94, 80, 81), (97, 96, 82, 83), (61, 60, 75, 74), (45, 59, 72, 86), (46, 47, 88, 89), (60, 46, 89, 75), (63, 62, 77, 76), (47, 61, 74, 88), (48, 49, 90, 91), (62, 48, 91, 77), (65, 64, 79, 78), (49, 63, 76, 90), (50, 51, 92, 93), (64, 50, 93, 79), (67, 66, 81, 80), (51, 65, 78, 92), (52, 53, 94, 95), (66, 52, 95, 81), (69, 68, 83, 82), (53, 67, 80, 94), (54, 55, 96, 97), (56, 57, 71, 70), (68, 54, 97, 83), (113, 112, 98, 99), (115, 114, 100, 101), (117, 116, 102, 103), (119, 118, 104, 105), (121, 120, 106, 107), (123, 122, 108, 109), (125, 124, 110, 111), (44, 58, 98, 112), (45, 46, 114, 115), (59, 45, 115, 101), (62, 61, 103, 102), (46, 60, 100, 114), (47, 48, 116, 117), (61, 47, 117, 103), (64, 63, 105, 104), (48, 62, 102, 116), (49, 50, 118, 119), (63, 49, 119, 105), (66, 65, 107, 106), (50, 64, 104, 118), (51, 52, 120, 121), (65, 51, 121, 107), (68, 67, 109, 108), (52, 66, 106, 120), (53, 54, 122, 123), (67, 53, 123, 109), (57, 69, 111, 110), (54, 68, 108, 122)])
me_cylinder_006.polygons.foreach_set('material_index', [0, 0, 0, 0, 0, 0, 0, 0, 0, 0, 0, 0, 1, 0, 0, 0, 0, 0, 0, 0, 0, 0, 0, 0, 0, 0, 0, 0, 0, 0, 1, 1, 1, 1, 1, 1, 1, 1, 1, 1, 1, 1, 1, 1, 1, 0, 0, 0, 1, 0, 0, 0, 1, 0, 1, 0, 0, 0, 0, 0, 0, 0, 0, 0, 0, 0, 1, 0, 1, 0, 1, 0, 1, 0, 1, 0, 1, 0, 1, 0, 1, 0, 1, 0, 0, 1, 1, 1, 1, 1, 1, 1, 1, 0, 0, 0, 0, 0, 0, 0, 0, 0, 0, 0, 0, 0, 0, 0, 0, 0, 0, 1, 0, 1])
_uv = me_cylinder_006.uv_layers.new(name='UVMap')
_uv.uv.foreach_set('vector', [1.0, 0.5, 1.0, 1.0, 0.9286, 1.0, 0.9286, 0.5, 0.9286, 0.5, 0.9286, 1.0, 0.8571, 1.0, 0.8571, 0.5, 0.8571, 0.5, 0.8571, 1.0, 0.7857, 1.0, 0.7857, 0.5, 0.7857, 0.5, 0.7857, 1.0, 0.7143, 1.0, 0.7143, 0.5, 0.7143, 0.5, 0.7143, 1.0, 0.6429, 1.0, 0.6429, 0.5, 0.6429, 0.5, 0.6429, 1.0, 0.5714, 1.0, 0.5714, 0.5, 0.5714, 0.5, 0.5714, 1.0, 0.5, 1.0, 0.5, 0.5, 0.5, 0.5, 0.5, 1.0, 0.4286, 1.0, 0.4286, 0.5, 0.4286, 0.5, 0.4286, 1.0, 0.3571, 1.0, 0.3571, 0.5, 0.3571, 0.5, 0.3571, 1.0, 0.2857, 1.0, 0.2857, 0.5, 0.2857, 0.5, 0.2857, 1.0, 0.2143, 1.0, 0.2143, 0.5, 0.2143, 0.5, 0.2143, 1.0, 0.1429, 1.0, 0.1429, 0.5, 0.3199, 0.1048, 0.376, 0.1495, 0.376, 0.1495, 0.3199, 0.1048, 0.1429, 0.5, 0.1429, 1.0, 0.07143, 1.0, 0.07143, 0.5, 0.07143, 0.5, 0.07143, 1.0, -1.341e-07, 1.0, -1.341e-07, 0.5, 0.75, 0.49, 0.8541, 0.4662, 0.9376, 0.3996, 0.984, 0.3034, 0.984, 0.1966, 0.9376, 0.1004, 0.8541, 0.03377, 0.75, 0.01, 0.6459, 0.03377, 0.5624, 0.1004, 0.516, 0.1966, 0.516, 0.3034, 0.5624, 0.3996, 0.6459, 0.4662, 0.25, 0.4111, 0.3199, 0.3952, 0.3541, 0.4662, 0.25, 0.49, 0.3199, 0.3952, 0.376, 0.3505, 0.4376, 0.3996, 0.3541, 0.4662, 0.376, 0.3505, 0.4071, 0.2859, 0.484, 0.3034, 0.4376, 0.3996, 0.4071, 0.2859, 0.4071, 0.2141, 0.484, 0.1966, 0.484, 0.3034, 0.4071, 0.2141, 0.376, 0.1495, 0.4376, 0.1004, 0.484, 0.1966, 0.376, 0.1495, 0.3199, 0.1048, 0.3541, 0.03377, 0.4376, 0.1004, 0.3199, 0.1048, 0.25, 0.08885, 0.25, 0.01, 0.3541, 0.03377, 0.25, 0.08885, 0.1801, 0.1048, 0.1459, 0.03377, 0.25, 0.01, 0.1801, 0.1048, 0.124, 0.1495, 0.06236, 0.1004, 0.1459, 0.03377, 0.124, 0.1495, 0.09289, 0.2141, 0.01602, 0.1966, 0.06236, 0.1004, 0.09289, 0.2141, 0.09289, 0.2859, 0.01602, 0.3034, 0.01602, 0.1966, 0.09289, 0.2859, 0.124, 0.3505, 0.06236, 0.3996, 0.01602, 0.3034, 0.124, 0.3505, 0.1801, 0.3952, 0.1459, 0.4662, 0.06236, 0.3996, 0.1801, 0.3952, 0.25, 0.4111, 0.25, 0.49, 0.1459, 0.4662, 0.268, 0.2874, 0.25, 0.2915, 0.232, 0.2874, 0.2176, 0.2758, 0.2096, 0.2592, 0.2096, 0.2408, 0.2176, 0.2242, 0.232, 0.2126, 0.25, 0.2085, 0.268, 0.2126, 0.2824, 0.2242, 0.2904, 0.2408, 0.2904, 0.2592, 0.2824, 0.2758, 0.25, 0.4111, 0.1801, 0.3952, 0.1801, 0.3952, 0.25, 0.4111, 0.25, 0.08885, 0.3199, 0.1048, 0.3199, 0.1048, 0.25, 0.08885, 0.1801, 0.1048, 0.25, 0.08885, 0.25, 0.08885, 0.1801, 0.1048, 0.3199, 0.3952, 0.25, 0.4111, 0.25, 0.4111, 0.3199, 0.3952, 0.124, 0.1495, 0.1801, 0.1048, 0.1801, 0.1048, 0.124, 0.1495, 0.376, 0.3505, 0.3199, 0.3952, 0.3199, 0.3952, 0.376, 0.3505, 0.09289, 0.2141, 0.124, 0.1495, 0.124, 0.1495, 0.09289, 0.2141, 0.4071, 0.2859, 0.376, 0.3505, 0.376, 0.3505, 0.4071, 0.2859, 0.09289, 0.2859, 0.09289, 0.2141, 0.09289, 0.2141, 0.09289, 0.2859, 0.4071, 0.2141, 0.4071, 0.2859, 0.4071, 0.2859, 0.4071, 0.2141, 0.124, 0.3505, 0.09289, 0.2859, 0.09289, 0.2859, 0.124, 0.3505, 0.376, 0.1495, 0.4071, 0.2141, 0.4071, 0.2141, 0.376, 0.1495, 0.1801, 0.3952, 0.124, 0.3505, 0.124, 0.3505, 0.1801, 0.3952, 0.376, 0.3505, 0.2824, 0.2758, 0.2824, 0.2758, 0.376, 0.3505, 0.4071, 0.2141, 0.4071, 0.2859, 0.4071, 0.2859, 0.4071, 0.2141, 0.2824, 0.2758, 0.2904, 0.2592, 0.2904, 0.2592, 0.2824, 0.2758, 0.3199, 0.3952, 0.268, 0.2874, 0.268, 0.2874, 0.3199, 0.3952, 0.268, 0.2874, 0.3199, 0.3952, 0.3199, 0.3952, 0.268, 0.2874, 0.268, 0.2874, 0.2824, 0.2758, 0.2824, 0.2758, 0.268, 0.2874, 0.4071, 0.2859, 0.376, 0.3505, 0.376, 0.3505, 0.4071, 0.2859, 0.25, 0.2915, 0.25, 0.4111, 0.25, 0.4111, 0.25, 0.2915, 0.25, 0.4111, 0.25, 0.2915, 0.25, 0.2915, 0.25, 0.4111, 0.1801, 0.3952, 0.232, 0.2874, 0.232, 0.2874, 0.1801, 0.3952, 0.232, 0.2874, 0.1801, 0.3952, 0.1801, 0.3952, 0.232, 0.2874, 0.376, 0.3505, 0.3199, 0.3952, 0.3199, 0.3952, 0.376, 0.3505, 0.25, 0.2915, 0.268, 0.2874, 0.268, 0.2874, 0.25, 0.2915, 0.232, 0.2874, 0.25, 0.2915, 0.25, 0.2915, 0.232, 0.2874, 0.25, 0.2915, 0.268, 0.2874, 0.3199, 0.3952, 0.25, 0.4111, 0.2824, 0.2758, 0.2904, 0.2592, 0.4071, 0.2859, 0.376, 0.3505, 0.2904, 0.2408, 0.2824, 0.2242, 0.376, 0.1495, 0.4071, 0.2141, 0.268, 0.2126, 0.25, 0.2085, 0.25, 0.08885, 0.3199, 0.1048, 0.232, 0.2126, 0.2176, 0.2242, 0.124, 0.1495, 0.1801, 0.1048, 0.2096, 0.2408, 0.2096, 0.2592, 0.09289, 0.2859, 0.09289, 0.2141, 0.2176, 0.2758, 0.232, 0.2874, 0.1801, 0.3952, 0.124, 0.3505, 0.376, 0.1495, 0.4071, 0.2141, 0.4071, 0.2141, 0.376, 0.1495, 0.2904, 0.2592, 0.4071, 0.2859, 0.4071, 0.2859, 0.2904, 0.2592, 0.2904, 0.2408, 0.2824, 0.2242, 0.2824, 0.2242, 0.2904, 0.2408, 0.4071, 0.2141, 0.2904, 0.2408, 0.2904, 0.2408, 0.4071, 0.2141, 0.25, 0.08885, 0.3199, 0.1048, 0.3199, 0.1048, 0.25, 0.08885, 0.2824, 0.2242, 0.376, 0.1495, 0.376, 0.1495, 0.2824, 0.2242, 0.268, 0.2126, 0.25, 0.2085, 0.25, 0.2085, 0.268, 0.2126, 0.3199, 0.1048, 0.268, 0.2126, 0.268, 0.2126, 0.3199, 0.1048, 0.124, 0.1495, 0.1801, 0.1048, 0.1801, 0.1048, 0.124, 0.1495, 0.25, 0.2085, 0.25, 0.08885, 0.25, 0.08885, 0.25, 0.2085, 0.232, 0.2126, 0.2176, 0.2242, 0.2176, 0.2242, 0.232, 0.2126, 0.1801, 0.1048, 0.232, 0.2126, 0.232, 0.2126, 0.1801, 0.1048, 0.09289, 0.2859, 0.09289, 0.2141, 0.09289, 0.2141, 0.09289, 0.2859, 0.2176, 0.2242, 0.124, 0.1495, 0.124, 0.1495, 0.2176, 0.2242, 0.2096, 0.2408, 0.2096, 0.2592, 0.2096, 0.2592, 0.2096, 0.2408, 0.09289, 0.2141, 0.2096, 0.2408, 0.2096, 0.2408, 0.09289, 0.2141, 0.1801, 0.3952, 0.124, 0.3505, 0.124, 0.3505, 0.1801, 0.3952, 0.2096, 0.2592, 0.09289, 0.2859, 0.09289, 0.2859, 0.2096, 0.2592, 0.2176, 0.2758, 0.232, 0.2874, 0.232, 0.2874, 0.2176, 0.2758, 0.3199, 0.3952, 0.25, 0.4111, 0.25, 0.4111, 0.3199, 0.3952, 0.124, 0.3505, 0.2176, 0.2758, 0.2176, 0.2758, 0.124, 0.3505, 0.268, 0.2874, 0.2824, 0.2758, 0.376, 0.3505, 0.3199, 0.3952, 0.2904, 0.2592, 0.2904, 0.2408, 0.4071, 0.2141, 0.4071, 0.2859, 0.2824, 0.2242, 0.268, 0.2126, 0.3199, 0.1048, 0.376, 0.1495, 0.25, 0.2085, 0.232, 0.2126, 0.1801, 0.1048, 0.25, 0.08885, 0.2176, 0.2242, 0.2096, 0.2408, 0.09289, 0.2141, 0.124, 0.1495, 0.2096, 0.2592, 0.2176, 0.2758, 0.124, 0.3505, 0.09289, 0.2859, 0.232, 0.2874, 0.25, 0.2915, 0.25, 0.4111, 0.1801, 0.3952, 0.2824, 0.2758, 0.376, 0.3505, 0.376, 0.3505, 0.2824, 0.2758, 0.2904, 0.2592, 0.2904, 0.2408, 0.2904, 0.2408, 0.2904, 0.2592, 0.4071, 0.2859, 0.2904, 0.2592, 0.2904, 0.2592, 0.4071, 0.2859, 0.3199, 0.1048, 0.376, 0.1495, 0.376, 0.1495, 0.3199, 0.1048, 0.2904, 0.2408, 0.4071, 0.2141, 0.4071, 0.2141, 0.2904, 0.2408, 0.2824, 0.2242, 0.268, 0.2126, 0.268, 0.2126, 0.2824, 0.2242, 0.376, 0.1495, 0.2824, 0.2242, 0.2824, 0.2242, 0.376, 0.1495, 0.1801, 0.1048, 0.25, 0.08885, 0.25, 0.08885, 0.1801, 0.1048, 0.268, 0.2126, 0.3199, 0.1048, 0.3199, 0.1048, 0.268, 0.2126, 0.25, 0.2085, 0.232, 0.2126, 0.232, 0.2126, 0.25, 0.2085, 0.25, 0.08885, 0.25, 0.2085, 0.25, 0.2085, 0.25, 0.08885, 0.09289, 0.2141, 0.124, 0.1495, 0.124, 0.1495, 0.09289, 0.2141, 0.232, 0.2126, 0.1801, 0.1048, 0.1801, 0.1048, 0.232, 0.2126, 0.2176, 0.2242, 0.2096, 0.2408, 0.2096, 0.2408, 0.2176, 0.2242, 0.124, 0.1495, 0.2176, 0.2242, 0.2176, 0.2242, 0.124, 0.1495, 0.124, 0.3505, 0.09289, 0.2859, 0.09289, 0.2859, 0.124, 0.3505, 0.2096, 0.2408, 0.09289, 0.2141, 0.09289, 0.2141, 0.2096, 0.2408, 0.2096, 0.2592, 0.2176, 0.2758, 0.2176, 0.2758, 0.2096, 0.2592, 0.09289, 0.2859, 0.2096, 0.2592, 0.2096, 0.2592, 0.09289, 0.2859, 0.25, 0.4111, 0.1801, 0.3952, 0.1801, 0.3952, 0.25, 0.4111, 0.2176, 0.2758, 0.124, 0.3505, 0.124, 0.3505, 0.2176, 0.2758])
me_cylinder_006.materials.append(mat_tire)
me_cylinder_006.materials.append(mat_chrome)
me_cylinder_006.use_remesh_fix_poles = True
me_cylinder_006.use_remesh_preserve_attributes = False
me_cylinder_006.update()
me_cylinder_007 = bpy.data.meshes.new('Cylinder.007')
me_cylinder_007.from_pydata([(0.0, 1.0, -1.0), (0.0, 1.0, 1.0), (0.4339, 0.901, -1.0), (0.4339, 0.901, 1.0), (0.7818, 0.6235, -1.0), (0.7818, 0.6235, 1.0), (0.9749, 0.2225, -1.0), (0.9749, 0.2225, 1.0), (0.9749, -0.2225, -1.0), (0.9749, -0.2225, 1.0), (0.7818, -0.6235, -1.0), (0.7818, -0.6235, 1.0), (0.4339, -0.901, -1.0), (0.4339, -0.901, 1.0), (-8.742e-08, -1.0, -1.0), (-8.742e-08, -1.0, 1.0), (-0.4339, -0.901, -1.0), (-0.4339, -0.901, 1.0), (-0.7818, -0.6235, -1.0), (-0.7818, -0.6235, 1.0), (-0.9749, -0.2225, -1.0), (-0.9749, -0.2225, 1.0), (-0.9749, 0.2225, -1.0), (-0.9749, 0.2225, 1.0), (-0.7818, 0.6235, -1.0), (-0.7818, 0.6235, 1.0), (-0.4339, 0.901, -1.0), (-0.4339, 0.901, 1.0)], [], [(0, 1, 3, 2), (2, 3, 5, 4), (4, 5, 7, 6), (6, 7, 9, 8), (8, 9, 11, 10), (10, 11, 13, 12), (12, 13, 15, 14), (14, 15, 17, 16), (16, 17, 19, 18), (18, 19, 21, 20), (20, 21, 23, 22), (22, 23, 25, 24), (3, 1, 27, 25, 23, 21, 19, 17, 15, 13, 11, 9, 7, 5), (24, 25, 27, 26), (26, 27, 1, 0), (0, 2, 4, 6, 8, 10, 12, 14, 16, 18, 20, 22, 24, 26)])
_uv = me_cylinder_007.uv_layers.new(name='UVMap')
_uv.uv.foreach_set('vector', [1.0, 0.5, 1.0, 1.0, 0.9286, 1.0, 0.9286, 0.5, 0.9286, 0.5, 0.9286, 1.0, 0.8571, 1.0, 0.8571, 0.5, 0.8571, 0.5, 0.8571, 1.0, 0.7857, 1.0, 0.7857, 0.5, 0.7857, 0.5, 0.7857, 1.0, 0.7143, 1.0, 0.7143, 0.5, 0.7143, 0.5, 0.7143, 1.0, 0.6429, 1.0, 0.6429, 0.5, 0.6429, 0.5, 0.6429, 1.0, 0.5714, 1.0, 0.5714, 0.5, 0.5714, 0.5, 0.5714, 1.0, 0.5, 1.0, 0.5, 0.5, 0.5, 0.5, 0.5, 1.0, 0.4286, 1.0, 0.4286, 0.5, 0.4286, 0.5, 0.4286, 1.0, 0.3571, 1.0, 0.3571, 0.5, 0.3571, 0.5, 0.3571, 1.0, 0.2857, 1.0, 0.2857, 0.5, 0.2857, 0.5, 0.2857, 1.0, 0.2143, 1.0, 0.2143, 0.5, 0.2143, 0.5, 0.2143, 1.0, 0.1429, 1.0, 0.1429, 0.5, 0.3541, 0.4662, 0.25, 0.49, 0.1459, 0.4662, 0.06236, 0.3996, 0.01602, 0.3034, 0.01602, 0.1966, 0.06236, 0.1004, 0.1459, 0.03377, 0.25, 0.01, 0.3541, 0.03377, 0.4376, 0.1004, 0.484, 0.1966, 0.484, 0.3034, 0.4376, 0.3996, 0.1429, 0.5, 0.1429, 1.0, 0.07143, 1.0, 0.07143, 0.5, 0.07143, 0.5, 0.07143, 1.0, -1.341e-07, 1.0, -1.341e-07, 0.5, 0.75, 0.49, 0.8541, 0.4662, 0.9376, 0.3996, 0.984, 0.3034, 0.984, 0.1966, 0.9376, 0.1004, 0.8541, 0.03377, 0.75, 0.01, 0.6459, 0.03377, 0.5624, 0.1004, 0.516, 0.1966, 0.516, 0.3034, 0.5624, 0.3996, 0.6459, 0.4662])
me_cylinder_007.use_remesh_fix_poles = True
me_cylinder_007.use_remesh_preserve_attributes = False
me_cylinder_007.update()
me_cube_002 = bpy.data.meshes.new('Cube.002')
me_cube_002.from_pydata([(-1.0, -1.0, -1.0), (-1.0, -1.0, 1.0), (-1.0, 1.0, -1.0), (-1.0, 1.0, 1.0), (1.0, -1.0, -1.0), (1.0, -1.0, 1.0), (1.0, 1.0, -1.0), (1.0, 1.0, 1.0), (0.4825, 1.0, -1.0), (0.4825, 1.0, 1.0), (0.4825, -1.0, -1.0), (0.4825, -1.0, 1.0)], [], [(0, 1, 3, 2), (8, 9, 7, 6), (6, 7, 5, 4), (10, 11, 1, 0), (8, 6, 4, 10), (9, 3, 1, 11), (7, 9, 11, 5), (2, 8, 10, 0), (4, 5, 11, 10), (2, 3, 9, 8)])
me_cube_002.polygons.foreach_set('material_index', [0, 0, 1, 0, 1, 0, 1, 0, 1, 0])
_uv = me_cube_002.uv_layers.new(name='UVMap')
_uv.uv.foreach_set('vector', [0.375, 0.0, 0.625, 0.0, 0.625, 0.25, 0.375, 0.25, 0.375, 0.4353, 0.625, 0.4353, 0.625, 0.5, 0.375, 0.5, 0.375, 0.5, 0.625, 0.5, 0.625, 0.75, 0.375, 0.75, 0.375, 0.8147, 0.625, 0.8147, 0.625, 1.0, 0.375, 1.0, 0.3103, 0.5, 0.375, 0.5, 0.375, 0.75, 0.3103, 0.75, 0.6897, 0.5, 0.875, 0.5, 0.875, 0.75, 0.6897, 0.75, 0.625, 0.5, 0.6897, 0.5, 0.6897, 0.75, 0.625, 0.75, 0.125, 0.5, 0.3103, 0.5, 0.3103, 0.75, 0.125, 0.75, 0.375, 0.75, 0.625, 0.75, 0.625, 0.8147, 0.375, 0.8147, 0.375, 0.25, 0.625, 0.25, 0.625, 0.4353, 0.375, 0.4353])
me_cube_002.materials.append(mat_lights)
me_cube_002.materials.append(mat_shader)
me_cube_002.use_remesh_fix_poles = True
me_cube_002.use_remesh_preserve_attributes = False
me_cube_002.update()
me_cube_003 = bpy.data.meshes.new('Cube.003')
me_cube_003.from_pydata([(-1.0, -1.0, -1.0), (-1.0, -1.0, 1.0), (-1.0, 1.0, -1.0), (-1.0, 1.0, 1.0), (1.0, -1.0, -1.0), (1.0, -1.0, 1.0), (1.0, 1.0, -1.0), (1.0, 1.0, 1.0), (0.4825, 1.0, -1.0), (0.4825, 1.0, 1.0), (0.4825, -1.0, -1.0), (0.4825, -1.0, 1.0), (-2.192, 0.4024, -2.283), (-2.192, -0.4024, -2.283), (-2.192, -0.4024, -1.479), (-2.192, 0.4024, -1.479)], [], [(3, 2, 12, 15), (8, 9, 7, 6), (6, 7, 5, 4), (10, 11, 1, 0), (8, 6, 4, 10), (9, 3, 1, 11), (7, 9, 11, 5), (2, 8, 10, 0), (4, 5, 11, 10), (2, 3, 9, 8), (13, 14, 15, 12), (0, 1, 14, 13), (1, 3, 15, 14), (2, 0, 13, 12)])
_uv = me_cube_003.uv_layers.new(name='UVMap')
_uv.uv.foreach_set('vector', [0.625, 0.25, 0.375, 0.25, 0.375, 0.25, 0.625, 0.25, 0.375, 0.4353, 0.625, 0.4353, 0.625, 0.5, 0.375, 0.5, 0.375, 0.5, 0.625, 0.5, 0.625, 0.75, 0.375, 0.75, 0.375, 0.8147, 0.625, 0.8147, 0.625, 1.0, 0.375, 1.0, 0.3103, 0.5, 0.375, 0.5, 0.375, 0.75, 0.3103, 0.75, 0.6897, 0.5, 0.875, 0.5, 0.875, 0.75, 0.6897, 0.75, 0.625, 0.5, 0.6897, 0.5, 0.6897, 0.75, 0.625, 0.75, 0.125, 0.5, 0.3103, 0.5, 0.3103, 0.75, 0.125, 0.75, 0.375, 0.75, 0.625, 0.75, 0.625, 0.8147, 0.375, 0.8147, 0.375, 0.25, 0.625, 0.25, 0.625, 0.4353, 0.375, 0.4353, 0.375, 0.0, 0.625, 0.0, 0.625, 0.25, 0.375, 0.25, 0.375, 1.0, 0.625, 1.0, 0.625, 1.0, 0.375, 1.0, 0.875, 0.75, 0.875, 0.5, 0.875, 0.5, 0.875, 0.75, 0.125, 0.5, 0.125, 0.75, 0.125, 0.75, 0.125, 0.5])
me_cube_003.materials.append(mat_car)
me_cube_003.materials.append(mat_window)
me_cube_003.use_remesh_fix_poles = True
me_cube_003.use_remesh_preserve_attributes = False
me_cube_003.update()
me_cylinder_009 = bpy.data.meshes.new('Cylinder.009')
me_cylinder_009.from_pydata([(0.0, 1.0, -1.0), (0.0, 0.6715, 1.0), (0.4339, 0.901, -1.0), (0.2913, 0.605, 1.0), (0.7818, 0.6235, -1.0), (0.525, 0.4186, 1.0), (0.9749, 0.2225, -1.0), (0.6546, 0.1494, 1.0), (0.9749, -0.2225, -1.0), (0.6546, -0.1494, 1.0), (0.7818, -0.6235, -1.0), (0.525, -0.4186, 1.0), (0.4339, -0.901, -1.0), (0.2913, -0.605, 1.0), (-8.742e-08, -1.0, -1.0), (-6.734e-08, -0.6715, 1.0), (-0.4339, -0.901, -1.0), (-0.2913, -0.605, 1.0), (-0.7818, -0.6235, -1.0), (-0.525, -0.4186, 1.0), (-0.9749, -0.2225, -1.0), (-0.6546, -0.1494, 1.0), (-0.9749, 0.2225, -1.0), (-0.6546, 0.1494, 1.0), (-0.7818, 0.6235, -1.0), (-0.525, 0.4186, 1.0), (-0.4339, 0.901, -1.0), (-0.2913, 0.605, 1.0), (0.4339, 0.901, 1.0), (0.0, 1.0, 1.0), (0.7818, 0.6235, 1.0), (0.9749, 0.2225, 1.0), (0.9749, -0.2225, 1.0), (0.7818, -0.6235, 1.0), (0.4339, -0.901, 1.0), (-8.742e-08, -1.0, 1.0), (-0.4339, -0.901, 1.0), (-0.7818, -0.6235, 1.0), (-0.9749, -0.2225, 1.0), (-0.9749, 0.2225, 1.0), (-0.7818, 0.6235, 1.0), (-0.4339, 0.901, 1.0), (0.07495, 0.1556, 0.3754), (2.347e-09, 0.1727, 0.3754), (0.1351, 0.1077, 0.3754), (0.1684, 0.03844, 0.3754), (0.1684, -0.03844, 0.3754), (0.1351, -0.1077, 0.3754), (0.07495, -0.1556, 0.3754), (2.648e-08, -0.1727, 0.3754), (-0.07495, -0.1556, 0.3754), (-0.1351, -0.1077, 0.3754), (-0.1684, -0.03844, 0.3754), (-0.1684, 0.03844, 0.3754), (-0.1351, 0.1077, 0.3754), (-0.07495, 0.1556, 0.3754), (0.2913, 0.605, 0.3754), (2.347e-09, 0.6715, 0.3754), (0.525, 0.4186, 0.3754), (0.6546, 0.1494, 0.3754), (0.6546, -0.1494, 0.3754), (0.525, -0.4186, 0.3754), (0.2913, -0.605, 0.3754), (-6.499e-08, -0.6715, 0.3754), (-0.2913, -0.605, 0.3754), (-0.525, -0.4186, 0.3754), (-0.6546, -0.1494, 0.3754), (-0.6546, 0.1494, 0.3754), (-0.525, 0.4186, 0.3754), (-0.2913, 0.605, 0.3754), (0.2913, 0.605, -0.372), (2.347e-09, 0.6715, -0.372), (0.6546, 0.1494, -0.372), (0.525, 0.4186, -0.372), (0.525, -0.4186, -0.372), (0.6546, -0.1494, -0.372), (-6.499e-08, -0.6715, -0.372), (0.2913, -0.605, -0.372), (-0.525, -0.4186, -0.372), (-0.2913, -0.605, -0.372), (-0.6546, 0.1494, -0.372), (-0.6546, -0.1494, -0.372), (-0.2913, 0.605, -0.372), (-0.525, 0.4186, -0.372), (0.07495, 0.1556, -0.372), (2.347e-09, 0.1727, -0.372), (0.1684, 0.03844, -0.372), (0.1351, 0.1077, -0.372), (0.1351, -0.1077, -0.372), (0.1684, -0.03844, -0.372), (2.648e-08, -0.1727, -0.372), (0.07495, -0.1556, -0.372), (-0.1351, -0.1077, -0.372), (-0.07495, -0.1556, -0.372), (-0.1684, 0.03844, -0.372), (-0.1684, -0.03844, -0.372), (-0.07495, 0.1556, -0.372), (-0.1351, 0.1077, -0.372), (0.525, 0.4186, 0.1788), (0.2913, 0.605, 0.1788), (0.6546, -0.1494, 0.1788), (0.6546, 0.1494, 0.1788), (0.2913, -0.605, 0.1788), (0.525, -0.4186, 0.1788), (-0.2913, -0.605, 0.1788), (-6.499e-08, -0.6715, 0.1788), (-0.6546, -0.1494, 0.1788), (-0.525, -0.4186, 0.1788), (-0.525, 0.4186, 0.1788), (-0.6546, 0.1494, 0.1788), (2.347e-09, 0.6715, 0.1788), (-0.2913, 0.605, 0.1788), (0.1351, 0.1077, 0.1788), (0.07495, 0.1556, 0.1788), (0.1684, -0.03844, 0.1788), (0.1684, 0.03844, 0.1788), (0.07495, -0.1556, 0.1788), (0.1351, -0.1077, 0.1788), (-0.07495, -0.1556, 0.1788), (2.648e-08, -0.1727, 0.1788), (-0.1684, -0.03844, 0.1788), (-0.1351, -0.1077, 0.1788), (-0.1351, 0.1077, 0.1788), (-0.1684, 0.03844, 0.1788), (2.347e-09, 0.1727, 0.1788), (-0.07495, 0.1556, 0.1788)], [], [(0, 29, 28, 2), (2, 28, 30, 4), (4, 30, 31, 6), (6, 31, 32, 8), (8, 32, 33, 10), (10, 33, 34, 12), (12, 34, 35, 14), (14, 35, 36, 16), (16, 36, 37, 18), (18, 37, 38, 20), (20, 38, 39, 22), (22, 39, 40, 24), (13, 11, 61, 62), (24, 40, 41, 26), (26, 41, 29, 0), (0, 2, 4, 6, 8, 10, 12, 14, 16, 18, 20, 22, 24, 26), (1, 3, 28, 29), (3, 5, 30, 28), (5, 7, 31, 30), (7, 9, 32, 31), (9, 11, 33, 32), (11, 13, 34, 33), (13, 15, 35, 34), (15, 17, 36, 35), (17, 19, 37, 36), (19, 21, 38, 37), (21, 23, 39, 38), (23, 25, 40, 39), (25, 27, 41, 40), (27, 1, 29, 41), (42, 43, 55, 54, 53, 52, 51, 50, 49, 48, 47, 46, 45, 44), (1, 27, 69, 57), (15, 13, 62, 63), (17, 15, 63, 64), (3, 1, 57, 56), (19, 17, 64, 65), (5, 3, 56, 58), (21, 19, 65, 66), (7, 5, 58, 59), (23, 21, 66, 67), (9, 7, 59, 60), (25, 23, 67, 68), (11, 9, 60, 61), (27, 25, 68, 69), (58, 44, 87, 73), (60, 59, 101, 100), (44, 45, 86, 87), (56, 42, 113, 99), (42, 56, 70, 84), (42, 44, 112, 113), (59, 58, 73, 72), (43, 57, 110, 124), (57, 43, 85, 71), (69, 55, 125, 111), (55, 69, 82, 96), (58, 56, 99, 98), (43, 42, 84, 85), (55, 43, 124, 125), (85, 84, 70, 71), (87, 86, 72, 73), (89, 88, 74, 75), (91, 90, 76, 77), (93, 92, 78, 79), (95, 94, 80, 81), (97, 96, 82, 83), (61, 60, 75, 74), (45, 59, 72, 86), (46, 47, 88, 89), (60, 46, 89, 75), (63, 62, 77, 76), (47, 61, 74, 88), (48, 49, 90, 91), (62, 48, 91, 77), (65, 64, 79, 78), (49, 63, 76, 90), (50, 51, 92, 93), (64, 50, 93, 79), (67, 66, 81, 80), (51, 65, 78, 92), (52, 53, 94, 95), (66, 52, 95, 81), (69, 68, 83, 82), (53, 67, 80, 94), (54, 55, 96, 97), (56, 57, 71, 70), (68, 54, 97, 83), (113, 112, 98, 99), (115, 114, 100, 101), (117, 116, 102, 103), (119, 118, 104, 105), (121, 120, 106, 107), (123, 122, 108, 109), (125, 124, 110, 111), (44, 58, 98, 112), (45, 46, 114, 115), (59, 45, 115, 101), (62, 61, 103, 102), (46, 60, 100, 114), (47, 48, 116, 117), (61, 47, 117, 103), (64, 63, 105, 104), (48, 62, 102, 116), (49, 50, 118, 119), (63, 49, 119, 105), (66, 65, 107, 106), (50, 64, 104, 118), (51, 52, 120, 121), (65, 51, 121, 107), (68, 67, 109, 108), (52, 66, 106, 120), (53, 54, 122, 123), (67, 53, 123, 109), (57, 69, 111, 110), (54, 68, 108, 122)])
me_cylinder_009.polygons.foreach_set('material_index', [0, 0, 0, 0, 0, 0, 0, 0, 0, 0, 0, 0, 1, 0, 0, 0, 0, 0, 0, 0, 0, 0, 0, 0, 0, 0, 0, 0, 0, 0, 1, 1, 1, 1, 1, 1, 1, 1, 1, 1, 1, 1, 1, 1, 1, 0, 0, 0, 1, 0, 0, 0, 1, 0, 1, 0, 0, 0, 0, 0, 0, 0, 0, 0, 0, 0, 1, 0, 1, 0, 1, 0, 1, 0, 1, 0, 1, 0, 1, 0, 1, 0, 1, 0, 0, 1, 1, 1, 1, 1, 1, 1, 1, 0, 0, 0, 0, 0, 0, 0, 0, 0, 0, 0, 0, 0, 0, 0, 0, 0, 0, 1, 0, 1])
_uv = me_cylinder_009.uv_layers.new(name='UVMap')
_uv.uv.foreach_set('vector', [1.0, 0.5, 1.0, 1.0, 0.9286, 1.0, 0.9286, 0.5, 0.9286, 0.5, 0.9286, 1.0, 0.8571, 1.0, 0.8571, 0.5, 0.8571, 0.5, 0.8571, 1.0, 0.7857, 1.0, 0.7857, 0.5, 0.7857, 0.5, 0.7857, 1.0, 0.7143, 1.0, 0.7143, 0.5, 0.7143, 0.5, 0.7143, 1.0, 0.6429, 1.0, 0.6429, 0.5, 0.6429, 0.5, 0.6429, 1.0, 0.5714, 1.0, 0.5714, 0.5, 0.5714, 0.5, 0.5714, 1.0, 0.5, 1.0, 0.5, 0.5, 0.5, 0.5, 0.5, 1.0, 0.4286, 1.0, 0.4286, 0.5, 0.4286, 0.5, 0.4286, 1.0, 0.3571, 1.0, 0.3571, 0.5, 0.3571, 0.5, 0.3571, 1.0, 0.2857, 1.0, 0.2857, 0.5, 0.2857, 0.5, 0.2857, 1.0, 0.2143, 1.0, 0.2143, 0.5, 0.2143, 0.5, 0.2143, 1.0, 0.1429, 1.0, 0.1429, 0.5, 0.3199, 0.1048, 0.376, 0.1495, 0.376, 0.1495, 0.3199, 0.1048, 0.1429, 0.5, 0.1429, 1.0, 0.07143, 1.0, 0.07143, 0.5, 0.07143, 0.5, 0.07143, 1.0, -1.341e-07, 1.0, -1.341e-07, 0.5, 0.75, 0.49, 0.8541, 0.4662, 0.9376, 0.3996, 0.984, 0.3034, 0.984, 0.1966, 0.9376, 0.1004, 0.8541, 0.03377, 0.75, 0.01, 0.6459, 0.03377, 0.5624, 0.1004, 0.516, 0.1966, 0.516, 0.3034, 0.5624, 0.3996, 0.6459, 0.4662, 0.25, 0.4111, 0.3199, 0.3952, 0.3541, 0.4662, 0.25, 0.49, 0.3199, 0.3952, 0.376, 0.3505, 0.4376, 0.3996, 0.3541, 0.4662, 0.376, 0.3505, 0.4071, 0.2859, 0.484, 0.3034, 0.4376, 0.3996, 0.4071, 0.2859, 0.4071, 0.2141, 0.484, 0.1966, 0.484, 0.3034, 0.4071, 0.2141, 0.376, 0.1495, 0.4376, 0.1004, 0.484, 0.1966, 0.376, 0.1495, 0.3199, 0.1048, 0.3541, 0.03377, 0.4376, 0.1004, 0.3199, 0.1048, 0.25, 0.08885, 0.25, 0.01, 0.3541, 0.03377, 0.25, 0.08885, 0.1801, 0.1048, 0.1459, 0.03377, 0.25, 0.01, 0.1801, 0.1048, 0.124, 0.1495, 0.06236, 0.1004, 0.1459, 0.03377, 0.124, 0.1495, 0.09289, 0.2141, 0.01602, 0.1966, 0.06236, 0.1004, 0.09289, 0.2141, 0.09289, 0.2859, 0.01602, 0.3034, 0.01602, 0.1966, 0.09289, 0.2859, 0.124, 0.3505, 0.06236, 0.3996, 0.01602, 0.3034, 0.124, 0.3505, 0.1801, 0.3952, 0.1459, 0.4662, 0.06236, 0.3996, 0.1801, 0.3952, 0.25, 0.4111, 0.25, 0.49, 0.1459, 0.4662, 0.268, 0.2874, 0.25, 0.2915, 0.232, 0.2874, 0.2176, 0.2758, 0.2096, 0.2592, 0.2096, 0.2408, 0.2176, 0.2242, 0.232, 0.2126, 0.25, 0.2085, 0.268, 0.2126, 0.2824, 0.2242, 0.2904, 0.2408, 0.2904, 0.2592, 0.2824, 0.2758, 0.25, 0.4111, 0.1801, 0.3952, 0.1801, 0.3952, 0.25, 0.4111, 0.25, 0.08885, 0.3199, 0.1048, 0.3199, 0.1048, 0.25, 0.08885, 0.1801, 0.1048, 0.25, 0.08885, 0.25, 0.08885, 0.1801, 0.1048, 0.3199, 0.3952, 0.25, 0.4111, 0.25, 0.4111, 0.3199, 0.3952, 0.124, 0.1495, 0.1801, 0.1048, 0.1801, 0.1048, 0.124, 0.1495, 0.376, 0.3505, 0.3199, 0.3952, 0.3199, 0.3952, 0.376, 0.3505, 0.09289, 0.2141, 0.124, 0.1495, 0.124, 0.1495, 0.09289, 0.2141, 0.4071, 0.2859, 0.376, 0.3505, 0.376, 0.3505, 0.4071, 0.2859, 0.09289, 0.2859, 0.09289, 0.2141, 0.09289, 0.2141, 0.09289, 0.2859, 0.4071, 0.2141, 0.4071, 0.2859, 0.4071, 0.2859, 0.4071, 0.2141, 0.124, 0.3505, 0.09289, 0.2859, 0.09289, 0.2859, 0.124, 0.3505, 0.376, 0.1495, 0.4071, 0.2141, 0.4071, 0.2141, 0.376, 0.1495, 0.1801, 0.3952, 0.124, 0.3505, 0.124, 0.3505, 0.1801, 0.3952, 0.376, 0.3505, 0.2824, 0.2758, 0.2824, 0.2758, 0.376, 0.3505, 0.4071, 0.2141, 0.4071, 0.2859, 0.4071, 0.2859, 0.4071, 0.2141, 0.2824, 0.2758, 0.2904, 0.2592, 0.2904, 0.2592, 0.2824, 0.2758, 0.3199, 0.3952, 0.268, 0.2874, 0.268, 0.2874, 0.3199, 0.3952, 0.268, 0.2874, 0.3199, 0.3952, 0.3199, 0.3952, 0.268, 0.2874, 0.268, 0.2874, 0.2824, 0.2758, 0.2824, 0.2758, 0.268, 0.2874, 0.4071, 0.2859, 0.376, 0.3505, 0.376, 0.3505, 0.4071, 0.2859, 0.25, 0.2915, 0.25, 0.4111, 0.25, 0.4111, 0.25, 0.2915, 0.25, 0.4111, 0.25, 0.2915, 0.25, 0.2915, 0.25, 0.4111, 0.1801, 0.3952, 0.232, 0.2874, 0.232, 0.2874, 0.1801, 0.3952, 0.232, 0.2874, 0.1801, 0.3952, 0.1801, 0.3952, 0.232, 0.2874, 0.376, 0.3505, 0.3199, 0.3952, 0.3199, 0.3952, 0.376, 0.3505, 0.25, 0.2915, 0.268, 0.2874, 0.268, 0.2874, 0.25, 0.2915, 0.232, 0.2874, 0.25, 0.2915, 0.25, 0.2915, 0.232, 0.2874, 0.25, 0.2915, 0.268, 0.2874, 0.3199, 0.3952, 0.25, 0.4111, 0.2824, 0.2758, 0.2904, 0.2592, 0.4071, 0.2859, 0.376, 0.3505, 0.2904, 0.2408, 0.2824, 0.2242, 0.376, 0.1495, 0.4071, 0.2141, 0.268, 0.2126, 0.25, 0.2085, 0.25, 0.08885, 0.3199, 0.1048, 0.232, 0.2126, 0.2176, 0.2242, 0.124, 0.1495, 0.1801, 0.1048, 0.2096, 0.2408, 0.2096, 0.2592, 0.09289, 0.2859, 0.09289, 0.2141, 0.2176, 0.2758, 0.232, 0.2874, 0.1801, 0.3952, 0.124, 0.3505, 0.376, 0.1495, 0.4071, 0.2141, 0.4071, 0.2141, 0.376, 0.1495, 0.2904, 0.2592, 0.4071, 0.2859, 0.4071, 0.2859, 0.2904, 0.2592, 0.2904, 0.2408, 0.2824, 0.2242, 0.2824, 0.2242, 0.2904, 0.2408, 0.4071, 0.2141, 0.2904, 0.2408, 0.2904, 0.2408, 0.4071, 0.2141, 0.25, 0.08885, 0.3199, 0.1048, 0.3199, 0.1048, 0.25, 0.08885, 0.2824, 0.2242, 0.376, 0.1495, 0.376, 0.1495, 0.2824, 0.2242, 0.268, 0.2126, 0.25, 0.2085, 0.25, 0.2085, 0.268, 0.2126, 0.3199, 0.1048, 0.268, 0.2126, 0.268, 0.2126, 0.3199, 0.1048, 0.124, 0.1495, 0.1801, 0.1048, 0.1801, 0.1048, 0.124, 0.1495, 0.25, 0.2085, 0.25, 0.08885, 0.25, 0.08885, 0.25, 0.2085, 0.232, 0.2126, 0.2176, 0.2242, 0.2176, 0.2242, 0.232, 0.2126, 0.1801, 0.1048, 0.232, 0.2126, 0.232, 0.2126, 0.1801, 0.1048, 0.09289, 0.2859, 0.09289, 0.2141, 0.09289, 0.2141, 0.09289, 0.2859, 0.2176, 0.2242, 0.124, 0.1495, 0.124, 0.1495, 0.2176, 0.2242, 0.2096, 0.2408, 0.2096, 0.2592, 0.2096, 0.2592, 0.2096, 0.2408, 0.09289, 0.2141, 0.2096, 0.2408, 0.2096, 0.2408, 0.09289, 0.2141, 0.1801, 0.3952, 0.124, 0.3505, 0.124, 0.3505, 0.1801, 0.3952, 0.2096, 0.2592, 0.09289, 0.2859, 0.09289, 0.2859, 0.2096, 0.2592, 0.2176, 0.2758, 0.232, 0.2874, 0.232, 0.2874, 0.2176, 0.2758, 0.3199, 0.3952, 0.25, 0.4111, 0.25, 0.4111, 0.3199, 0.3952, 0.124, 0.3505, 0.2176, 0.2758, 0.2176, 0.2758, 0.124, 0.3505, 0.268, 0.2874, 0.2824, 0.2758, 0.376, 0.3505, 0.3199, 0.3952, 0.2904, 0.2592, 0.2904, 0.2408, 0.4071, 0.2141, 0.4071, 0.2859, 0.2824, 0.2242, 0.268, 0.2126, 0.3199, 0.1048, 0.376, 0.1495, 0.25, 0.2085, 0.232, 0.2126, 0.1801, 0.1048, 0.25, 0.08885, 0.2176, 0.2242, 0.2096, 0.2408, 0.09289, 0.2141, 0.124, 0.1495, 0.2096, 0.2592, 0.2176, 0.2758, 0.124, 0.3505, 0.09289, 0.2859, 0.232, 0.2874, 0.25, 0.2915, 0.25, 0.4111, 0.1801, 0.3952, 0.2824, 0.2758, 0.376, 0.3505, 0.376, 0.3505, 0.2824, 0.2758, 0.2904, 0.2592, 0.2904, 0.2408, 0.2904, 0.2408, 0.2904, 0.2592, 0.4071, 0.2859, 0.2904, 0.2592, 0.2904, 0.2592, 0.4071, 0.2859, 0.3199, 0.1048, 0.376, 0.1495, 0.376, 0.1495, 0.3199, 0.1048, 0.2904, 0.2408, 0.4071, 0.2141, 0.4071, 0.2141, 0.2904, 0.2408, 0.2824, 0.2242, 0.268, 0.2126, 0.268, 0.2126, 0.2824, 0.2242, 0.376, 0.1495, 0.2824, 0.2242, 0.2824, 0.2242, 0.376, 0.1495, 0.1801, 0.1048, 0.25, 0.08885, 0.25, 0.08885, 0.1801, 0.1048, 0.268, 0.2126, 0.3199, 0.1048, 0.3199, 0.1048, 0.268, 0.2126, 0.25, 0.2085, 0.232, 0.2126, 0.232, 0.2126, 0.25, 0.2085, 0.25, 0.08885, 0.25, 0.2085, 0.25, 0.2085, 0.25, 0.08885, 0.09289, 0.2141, 0.124, 0.1495, 0.124, 0.1495, 0.09289, 0.2141, 0.232, 0.2126, 0.1801, 0.1048, 0.1801, 0.1048, 0.232, 0.2126, 0.2176, 0.2242, 0.2096, 0.2408, 0.2096, 0.2408, 0.2176, 0.2242, 0.124, 0.1495, 0.2176, 0.2242, 0.2176, 0.2242, 0.124, 0.1495, 0.124, 0.3505, 0.09289, 0.2859, 0.09289, 0.2859, 0.124, 0.3505, 0.2096, 0.2408, 0.09289, 0.2141, 0.09289, 0.2141, 0.2096, 0.2408, 0.2096, 0.2592, 0.2176, 0.2758, 0.2176, 0.2758, 0.2096, 0.2592, 0.09289, 0.2859, 0.2096, 0.2592, 0.2096, 0.2592, 0.09289, 0.2859, 0.25, 0.4111, 0.1801, 0.3952, 0.1801, 0.3952, 0.25, 0.4111, 0.2176, 0.2758, 0.124, 0.3505, 0.124, 0.3505, 0.2176, 0.2758])
me_cylinder_009.materials.append(mat_tire)
me_cylinder_009.materials.append(mat_chrome)
me_cylinder_009.use_remesh_fix_poles = True
me_cylinder_009.use_remesh_preserve_attributes = False
me_cylinder_009.update()
me_plane = bpy.data.meshes.new('Plane')
me_plane.from_pydata([(-1.0, -1.0, 0.0), (1.0, -1.0, 0.0), (-1.0, 1.0, 0.0), (1.0, 1.0, 0.0)], [], [(0, 1, 3, 2)])
_uv = me_plane.uv_layers.new(name='UVMap')
_uv.uv.foreach_set('vector', [0.0, 0.0, 1.0, 0.0, 1.0, 1.0, 0.0, 1.0])
me_plane.materials.append(mat_plane)
me_plane.use_remesh_fix_poles = True
me_plane.use_remesh_preserve_attributes = False
me_plane.update()

# ---- objects
ob_cube = bpy.data.objects.new('Cube', me_cube_001)
ob_cylinder = bpy.data.objects.new('Cylinder', me_cylinder_005)
ob_cylinder_001 = bpy.data.objects.new('Cylinder.001', me_cylinder_006)
ob_cylinder_002 = bpy.data.objects.new('Cylinder.002', me_cylinder_007)
ob_cube_001 = bpy.data.objects.new('Cube.001', me_cube_002)
ob_cube_002 = bpy.data.objects.new('Cube.002', me_cube_003)
ob_cylinder_003 = bpy.data.objects.new('Cylinder.003', me_cylinder_009)
ob_plane = bpy.data.objects.new('Plane', me_plane)

# ---- transforms, parenting, visibility, modifiers, constraints
ob_cube.location = (-0.307, -0.04628, 3.021)
_m = ob_cube.modifiers.new('BTool_Cylinder', 'BOOLEAN')
_m.object = ob_cylinder
_m = ob_cube.modifiers.new('BTool_Cylinder.002', 'BOOLEAN')
_m.object = ob_cylinder_002
ob_cylinder.parent = ob_cube
ob_cylinder.matrix_parent_inverse = Matrix(((1.0, -0.0, 0.0, 0.03158), (-0.0, 1.0, -0.0, 0.01698), (-0.0, 0.0, 1.0, -1.264), (-0.0, 0.0, -0.0, 1.0)))
ob_cylinder.location = (4.675, -3.744, 0.01853)
ob_cylinder.rotation_euler = (-0.0, 1.571, 0.0)
ob_cylinder.scale = (1.861, 1.861, 1.4)
ob_cylinder.hide_render = True
ob_cylinder.visible_camera = False
ob_cylinder.visible_diffuse = False
ob_cylinder.visible_glossy = False
ob_cylinder.visible_transmission = False
ob_cylinder.visible_volume_scatter = False
ob_cylinder.display_type = 'BOUNDS'
_m = ob_cylinder.modifiers.new('Mirror', 'MIRROR')
_m.mirror_object = ob_cube
ob_cylinder_001.parent = ob_cube
ob_cylinder_001.matrix_parent_inverse = Matrix(((1.0, -0.0, 0.0, 0.03158), (-0.0, 1.0, -0.0, 0.01698), (-0.0, 0.0, 1.0, -1.264), (-0.0, 0.0, -0.0, 1.0)))
ob_cylinder_001.location = (4.277, -3.814, 0.01784)
ob_cylinder_001.rotation_euler = (-0.0, 1.571, 0.0)
ob_cylinder_001.scale = (1.62, 1.62, 0.6732)
_m = ob_cylinder_001.modifiers.new('Mirror', 'MIRROR')
_m.mirror_object = ob_cube
ob_cylinder_002.parent = ob_cube
ob_cylinder_002.matrix_parent_inverse = Matrix(((1.0, -0.0, 0.0, 0.03158), (-0.0, 1.0, -0.0, 0.01698), (-0.0, 0.0, 1.0, -1.264), (-0.0, 0.0, -0.0, 1.0)))
ob_cylinder_002.location = (4.675, 6.837, 0.01853)
ob_cylinder_002.rotation_euler = (-0.0, 1.571, 0.0)
ob_cylinder_002.scale = (1.861, 1.861, 1.4)
ob_cylinder_002.hide_render = True
ob_cylinder_002.visible_camera = False
ob_cylinder_002.visible_diffuse = False
ob_cylinder_002.visible_glossy = False
ob_cylinder_002.visible_transmission = False
ob_cylinder_002.visible_volume_scatter = False
ob_cylinder_002.display_type = 'BOUNDS'
_m = ob_cylinder_002.modifiers.new('Mirror', 'MIRROR')
_m.mirror_object = ob_cube
ob_cube_001.parent = ob_cube
ob_cube_001.matrix_parent_inverse = Matrix(((1.0, -0.0, 0.0, 0.03158), (-0.0, 1.0, -0.0, 0.01698), (-0.0, 0.0, 1.0, -1.264), (-0.0, 0.0, -0.0, 1.0)))
ob_cube_001.location = (3.88, -7.016, 2.138)
ob_cube_001.scale = (0.5335, 0.2147, 0.3272)
_m = ob_cube_001.modifiers.new('Mirror', 'MIRROR')
_m.mirror_object = ob_cube
ob_cube_002.parent = ob_cube
ob_cube_002.matrix_parent_inverse = Matrix(((1.0, -0.0, 0.0, 0.03158), (-0.0, 1.0, -0.0, 0.01698), (-0.0, 0.0, 1.0, -1.264), (-0.0, 0.0, -0.0, 1.0)))
ob_cube_002.location = (5.849, -0.9339, 3.306)
ob_cube_002.scale = (0.5335, 0.2147, 0.3272)
_m = ob_cube_002.modifiers.new('Mirror', 'MIRROR')
_m.mirror_object = ob_cube
ob_cylinder_003.parent = ob_cube
ob_cylinder_003.matrix_parent_inverse = Matrix(((1.0, -0.0, 0.0, 0.03158), (-0.0, 1.0, -0.0, 0.01698), (-0.0, 0.0, 1.0, -1.264), (-0.0, 0.0, -0.0, 1.0)))
ob_cylinder_003.location = (4.277, 6.789, 0.01784)
ob_cylinder_003.rotation_euler = (-0.0, 1.571, 0.0)
ob_cylinder_003.scale = (1.62, 1.62, 0.6732)
_m = ob_cylinder_003.modifiers.new('Mirror', 'MIRROR')
_m.mirror_object = ob_cube
ob_plane.location = (0.0, 0.0, 0.0)
ob_plane.scale = (20.0, 20.0, 20.0)

# ---- collection membership
col_collection.objects.link(ob_cube)
col_collection.objects.link(ob_cylinder)
col_collection.objects.link(ob_cylinder_001)
col_collection.objects.link(ob_cylinder_002)
col_collection.objects.link(ob_cube_001)
col_collection.objects.link(ob_cube_002)
col_collection.objects.link(ob_cylinder_003)
col_collection.objects.link(ob_plane)

# ---- scene / render settings (as saved in the file)
scene.frame_start = 1; scene.frame_end = 250; scene.frame_set(1)
scene.render.engine = 'BLENDER_EEVEE_NEXT'
scene.cycles.sampling_pattern = 'TABULATED_SOBOL'
scene.cycles.use_light_tree = False
scene.view_settings.view_transform = 'Filmic'
bpy.context.view_layer.update()

# ---- added for rendering (the .blend has no active camera and no usable light): camera, sun
cam_auto = bpy.data.cameras.new('AutoCamera')
cam_auto.lens = 50.0
cam_auto.sensor_width = 36.0
cam_auto.clip_end = 1000.0
ob_auto_camera = bpy.data.objects.new('AutoCamera', cam_auto)
scene.collection.objects.link(ob_auto_camera)
ob_auto_camera.location = (52.8727, -63.4472, 46.3491)
ob_auto_camera.rotation_euler = (1.09748, -7.21219e-08, 0.694738)
scene.camera = ob_auto_camera
light_auto_sun = bpy.data.lights.new('AutoSun', 'SUN')
light_auto_sun.energy = 3.0
light_auto_sun.angle = 0.0523599
ob_auto_sun = bpy.data.objects.new('AutoSun', light_auto_sun)
scene.collection.objects.link(ob_auto_sun)
ob_auto_sun.rotation_euler = (0.872665, 0.174533, 0.523599)
bpy.context.view_layer.update()
